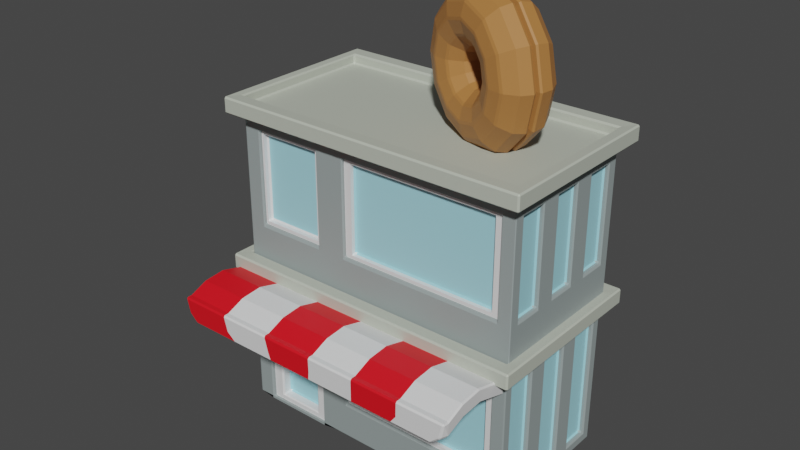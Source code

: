 # Source: Bagel_Tall.blend  (saved by Blender 3.5.10; exported with 4.5.12 LTS)
import bpy
from mathutils import Matrix  # noqa: F401  (used for matrix-valued properties, if any)

bpy.ops.wm.read_factory_settings(use_empty=True)
scene = bpy.context.scene
scene.name = 'Scene'

# ---- collections
col_collection = bpy.data.collections.new('Collection'); scene.collection.children.link(col_collection)

# ---- materials (node trees are filled in below, after node groups)
mat_wood_001 = bpy.data.materials.new('Wood.001')
mat_wood_001.use_transparent_shadow = False
mat_white_001 = bpy.data.materials.new('White.001')
mat_white_001.use_transparent_shadow = False
mat_material_001 = bpy.data.materials.new('Material.001')
mat_material_001.use_transparent_shadow = False
mat_yellow_001 = bpy.data.materials.new('Yellow.001')
mat_yellow_001.use_transparent_shadow = False
mat_green_001 = bpy.data.materials.new('Green.001')
mat_green_001.use_transparent_shadow = False
mat_bodega_shop_002 = bpy.data.materials.new('Bodega Shop.002')
mat_bodega_shop_002.use_transparent_shadow = False
mat_bodega_roof_001 = bpy.data.materials.new('Bodega Roof.001')
mat_bodega_roof_001.use_transparent_shadow = False
mat_glass_001 = bpy.data.materials.new('Glass.001')
mat_glass_001.use_transparent_shadow = False
mat_bodega_shop_003 = bpy.data.materials.new('Bodega Shop.003')
mat_bodega_shop_003.use_transparent_shadow = False

# ---- material node trees
mat_wood_001.use_nodes = True; mat_wood_001.node_tree.nodes.clear()
_N = mat_wood_001.node_tree.nodes; _L = mat_wood_001.node_tree.links
n0 = _N.new('ShaderNodeBsdfPrincipled'); n0.name = 'Principled BSDF'; n0.location = (10, 300)
n0.distribution = 'GGX'
n0.subsurface_method = 'RANDOM_WALK_SKIN'
n0.inputs[0].default_value = (0.4412, 0.19, 0.05245, 1.0)
n0.inputs[3].default_value = 1.45
n0.inputs[27].default_value = (0.0, 0.0, 0.0, 1.0)
n0.inputs[28].default_value = 1.0
n1 = _N.new('ShaderNodeOutputMaterial'); n1.name = 'Material Output'; n1.location = (300, 300)
_L.new(n0.outputs[0], n1.inputs[0])
n1.is_active_output = True
mat_white_001.use_nodes = True; mat_white_001.node_tree.nodes.clear()
_N = mat_white_001.node_tree.nodes; _L = mat_white_001.node_tree.links
n0 = _N.new('ShaderNodeBsdfPrincipled'); n0.name = 'Principled BSDF'; n0.location = (10, 300)
n0.distribution = 'GGX'
n0.subsurface_method = 'RANDOM_WALK_SKIN'
n0.inputs[3].default_value = 1.45
n0.inputs[27].default_value = (0.0, 0.0, 0.0, 1.0)
n0.inputs[28].default_value = 1.0
n1 = _N.new('ShaderNodeOutputMaterial'); n1.name = 'Material Output'; n1.location = (300, 300)
_L.new(n0.outputs[0], n1.inputs[0])
n1.is_active_output = True
mat_material_001.use_nodes = True; mat_material_001.node_tree.nodes.clear()
_N = mat_material_001.node_tree.nodes; _L = mat_material_001.node_tree.links
n0 = _N.new('ShaderNodeBsdfPrincipled'); n0.name = 'Principled BSDF'; n0.location = (10, 300)
n0.distribution = 'GGX'
n0.subsurface_method = 'RANDOM_WALK_SKIN'
n0.inputs[0].default_value = (0.8, 0.00448, 0.0127, 1.0)
n0.inputs[3].default_value = 1.45
n0.inputs[27].default_value = (0.0, 0.0, 0.0, 1.0)
n0.inputs[28].default_value = 1.0
n1 = _N.new('ShaderNodeOutputMaterial'); n1.name = 'Material Output'; n1.location = (300, 300)
_L.new(n0.outputs[0], n1.inputs[0])
n1.is_active_output = True
mat_yellow_001.use_nodes = True; mat_yellow_001.node_tree.nodes.clear()
_N = mat_yellow_001.node_tree.nodes; _L = mat_yellow_001.node_tree.links
n0 = _N.new('ShaderNodeBsdfPrincipled'); n0.name = 'Principled BSDF'; n0.location = (10, 300)
n0.distribution = 'GGX'
n0.subsurface_method = 'RANDOM_WALK_SKIN'
n0.inputs[0].default_value = (0.9169, 0.8566, 0.06321, 1.0)
n0.inputs[3].default_value = 1.45
n0.inputs[27].default_value = (0.0, 0.0, 0.0, 1.0)
n0.inputs[28].default_value = 1.0
n1 = _N.new('ShaderNodeOutputMaterial'); n1.name = 'Material Output'; n1.location = (300, 300)
_L.new(n0.outputs[0], n1.inputs[0])
n1.is_active_output = True
mat_green_001.use_nodes = True; mat_green_001.node_tree.nodes.clear()
_N = mat_green_001.node_tree.nodes; _L = mat_green_001.node_tree.links
n0 = _N.new('ShaderNodeBsdfPrincipled'); n0.name = 'Principled BSDF'; n0.location = (10, 300)
n0.distribution = 'GGX'
n0.subsurface_method = 'RANDOM_WALK_SKIN'
n0.inputs[0].default_value = (0.4252, 0.8, 0.1303, 1.0)
n0.inputs[3].default_value = 1.45
n0.inputs[27].default_value = (0.0, 0.0, 0.0, 1.0)
n0.inputs[28].default_value = 1.0
n1 = _N.new('ShaderNodeOutputMaterial'); n1.name = 'Material Output'; n1.location = (300, 300)
_L.new(n0.outputs[0], n1.inputs[0])
n1.is_active_output = True
mat_bodega_shop_002.use_nodes = True; mat_bodega_shop_002.node_tree.nodes.clear()
_N = mat_bodega_shop_002.node_tree.nodes; _L = mat_bodega_shop_002.node_tree.links
n0 = _N.new('ShaderNodeBsdfPrincipled'); n0.name = 'Principled BSDF'; n0.location = (10, 300)
n0.distribution = 'GGX'
n0.subsurface_method = 'RANDOM_WALK_SKIN'
n0.inputs[0].default_value = (0.7209, 0.3138, 0.1905, 1.0)
n0.inputs[3].default_value = 1.45
n0.inputs[27].default_value = (0.0, 0.0, 0.0, 1.0)
n0.inputs[28].default_value = 1.0
n1 = _N.new('ShaderNodeOutputMaterial'); n1.name = 'Material Output'; n1.location = (300, 300)
_L.new(n0.outputs[0], n1.inputs[0])
n1.is_active_output = True
mat_bodega_roof_001.use_nodes = True; mat_bodega_roof_001.node_tree.nodes.clear()
_N = mat_bodega_roof_001.node_tree.nodes; _L = mat_bodega_roof_001.node_tree.links
n0 = _N.new('ShaderNodeBsdfPrincipled'); n0.name = 'Principled BSDF'; n0.location = (10, 300)
n0.distribution = 'GGX'
n0.subsurface_method = 'RANDOM_WALK_SKIN'
n0.inputs[0].default_value = (0.5021, 0.5372, 0.4572, 1.0)
n0.inputs[3].default_value = 1.45
n0.inputs[27].default_value = (0.0, 0.0, 0.0, 1.0)
n0.inputs[28].default_value = 1.0
n1 = _N.new('ShaderNodeOutputMaterial'); n1.name = 'Material Output'; n1.location = (300, 300)
_L.new(n0.outputs[0], n1.inputs[0])
n1.is_active_output = True
mat_glass_001.use_nodes = True; mat_glass_001.node_tree.nodes.clear()
_N = mat_glass_001.node_tree.nodes; _L = mat_glass_001.node_tree.links
n0 = _N.new('ShaderNodeBsdfPrincipled'); n0.name = 'Principled BSDF'; n0.location = (10, 300)
n0.distribution = 'GGX'
n0.subsurface_method = 'RANDOM_WALK_SKIN'
n0.inputs[0].default_value = (0.3555, 0.7098, 0.8, 1.0)
n0.inputs[3].default_value = 1.45
n0.inputs[27].default_value = (0.0, 0.0, 0.0, 1.0)
n0.inputs[28].default_value = 1.0
n1 = _N.new('ShaderNodeOutputMaterial'); n1.name = 'Material Output'; n1.location = (300, 300)
_L.new(n0.outputs[0], n1.inputs[0])
n1.is_active_output = True
mat_bodega_shop_003.use_nodes = True; mat_bodega_shop_003.node_tree.nodes.clear()
_N = mat_bodega_shop_003.node_tree.nodes; _L = mat_bodega_shop_003.node_tree.links
n0 = _N.new('ShaderNodeBsdfPrincipled'); n0.name = 'Principled BSDF'; n0.location = (10, 300)
n0.distribution = 'GGX'
n0.subsurface_method = 'RANDOM_WALK_SKIN'
n0.inputs[0].default_value = (0.298, 0.3493, 0.3454, 1.0)
n0.inputs[3].default_value = 1.45
n0.inputs[27].default_value = (0.0, 0.0, 0.0, 1.0)
n0.inputs[28].default_value = 1.0
n1 = _N.new('ShaderNodeOutputMaterial'); n1.name = 'Material Output'; n1.location = (300, 300)
_L.new(n0.outputs[0], n1.inputs[0])
n1.is_active_output = True

# ---- world
world_world = bpy.data.worlds.new('World'); scene.world = world_world
world_world.use_nodes = True; world_world.node_tree.nodes.clear()
_N = world_world.node_tree.nodes; _L = world_world.node_tree.links
n0 = _N.new('ShaderNodeOutputWorld'); n0.name = 'World Output'; n0.location = (300, 300)
n1 = _N.new('ShaderNodeBackground'); n1.name = 'Background'; n1.location = (10, 300)
n1.inputs[0].default_value = (0.05088, 0.05088, 0.05088, 1.0)
_L.new(n1.outputs[0], n0.inputs[0])
n0.is_active_output = True
world_world.color = (0.05088, 0.05088, 0.05088)
world_world.use_sun_shadow = False
world_world.sun_shadow_jitter_overblur = 0.0

# ---- meshes
me_cube_002 = bpy.data.meshes.new('Cube.002')
me_cube_002.from_pydata([(1.611, -0.5025, 5.056), (1.421, -0.5758, 5.055), (1.219, -0.5441, 5.056), (1.061, -0.416, 5.058), (0.9876, -0.2257, 5.062), (1.019, -0.02438, 5.067), (1.147, 0.1342, 5.07), (1.338, 0.2074, 5.071), (1.539, 0.1757, 5.071), (1.698, 0.04761, 5.068), (1.771, -0.1426, 5.064), (1.497, -0.4617, 5.523), (1.324, -0.5412, 5.45), (1.147, -0.5182, 5.352), (1.013, -0.3987, 5.256), (0.957, -0.2148, 5.187), (0.9952, -0.01575, 5.165), (1.117, 0.1451, 5.195), (1.289, 0.2247, 5.269), (1.467, 0.2016, 5.367), (1.601, 0.08212, 5.463), (1.657, -0.1018, 5.531), (1.185, -0.3305, 5.867), (1.061, -0.4303, 5.74), (0.9495, -0.435, 5.57), (0.8809, -0.3433, 5.401), (0.8735, -0.1796, 5.28), (0.9293, 0.01197, 5.238), (1.033, 0.1803, 5.287), (1.158, 0.2801, 5.414), (1.269, 0.2848, 5.585), (1.338, 0.193, 5.753), (1.345, 0.02941, 5.875), (0.7594, -0.1441, 5.996), (0.7009, -0.2728, 5.849), (0.6795, -0.3168, 5.651), (0.7009, -0.2645, 5.455), (0.7594, -0.1297, 5.314), (0.8393, 0.05136, 5.265), (0.9192, 0.2302, 5.322), (0.9777, 0.3589, 5.469), (0.9991, 0.403, 5.666), (0.9777, 0.3506, 5.862), (0.9192, 0.2158, 6.004), (0.3335, 0.04758, 5.875), (0.3409, -0.1108, 5.747), (0.4095, -0.1953, 5.575), (0.5209, -0.1835, 5.404), (0.6453, -0.07834, 5.282), (0.7493, 0.09187, 5.24), (0.8051, 0.2816, 5.289), (0.7977, 0.4399, 5.418), (0.7292, 0.5245, 5.59), (0.6177, 0.5126, 5.76), (0.4934, 0.4075, 5.883), (0.02178, 0.1932, 5.537), (0.07739, 0.0123, 5.461), (0.2119, -0.103, 5.36), (0.3891, -0.1219, 5.261), (0.5618, -0.03933, 5.191), (0.6834, 0.1226, 5.168), (0.7216, 0.3206, 5.199), (0.666, 0.5014, 5.275), (0.5315, 0.6168, 5.376), (0.3542, 0.6357, 5.474), (0.1816, 0.5531, 5.545), (-0.09233, 0.2536, 5.072), (-0.01907, 0.06342, 5.068), (0.1395, -0.06469, 5.066), (0.3409, -0.09637, 5.065), (0.5312, -0.02313, 5.067), (0.6593, 0.1354, 5.07), (0.691, 0.3368, 5.074), (0.6177, 0.527, 5.078), (0.4592, 0.6551, 5.081), (0.2578, 0.6868, 5.082), (0.0675, 0.6135, 5.08), (0.02178, 0.2128, 4.605), (0.07739, 0.02891, 4.674), (0.2119, -0.09057, 4.77), (0.3891, -0.1136, 4.868), (0.5618, -0.03407, 4.941), (0.6834, 0.1268, 4.971), (0.7216, 0.3258, 4.949), (0.666, 0.5097, 4.881), (0.5315, 0.6292, 4.785), (0.3542, 0.6523, 4.687), (0.1816, 0.5727, 4.613), (0.3335, 0.08163, 4.262), (0.3409, -0.08198, 4.383), (0.4095, -0.1737, 4.552), (0.5209, -0.1691, 4.722), (0.6453, -0.06922, 4.849), (0.7493, 0.09906, 4.899), (0.8051, 0.2907, 4.857), (0.7977, 0.4543, 4.735), (0.7292, 0.5461, 4.567), (0.6177, 0.5414, 4.396), (0.4934, 0.4415, 4.269), (0.7594, -0.1048, 4.133), (0.7009, -0.2396, 4.274), (0.6795, -0.2919, 4.47), (0.7009, -0.2479, 4.668), (0.7594, -0.1192, 4.815), (0.8393, 0.05967, 4.871), (0.9192, 0.2407, 4.822), (0.9777, 0.3755, 4.681), (0.9991, 0.4279, 4.485), (0.9777, 0.3838, 4.287), (0.9192, 0.2551, 4.14), (1.185, -0.2964, 4.254), (1.061, -0.4016, 4.376), (0.9495, -0.4134, 4.547), (0.8809, -0.3289, 4.719), (0.8735, -0.1705, 4.847), (0.9293, 0.01917, 4.897), (1.033, 0.1894, 4.855), (1.158, 0.2945, 4.732), (1.269, 0.3064, 4.562), (1.338, 0.2218, 4.389), (1.345, 0.06345, 4.261), (1.497, -0.442, 4.592), (1.324, -0.5246, 4.662), (1.147, -0.5057, 4.761), (1.013, -0.3904, 4.862), (0.957, -0.2095, 4.938), (0.9952, -0.0116, 4.968), (1.117, 0.1504, 4.945), (1.289, 0.233, 4.875), (1.467, 0.2141, 4.776), (1.601, 0.09874, 4.675), (1.657, -0.08213, 4.599), (1.718, -0.3706, 5.059), (1.744, -0.3117, 5.06), (1.637, -0.2988, 5.061), (1.625, -0.2688, 5.55), (1.598, -0.3278, 5.548), (1.53, -0.2606, 5.498), (1.298, -0.1311, 5.91), (1.272, -0.1903, 5.908), (1.238, -0.1376, 5.82), (0.8525, 0.06453, 6.045), (0.8262, 0.005339, 6.043), (0.8393, 0.03711, 5.941), (0.4067, 0.2656, 5.918), (0.3803, 0.2065, 5.917), (0.4407, 0.2168, 5.827), (0.08033, 0.4182, 5.564), (0.0538, 0.3593, 5.563), (0.1488, 0.3532, 5.511), (-0.03913, 0.4816, 5.077), (-0.06572, 0.4228, 5.076), (0.04199, 0.4099, 5.076), (0.08033, 0.4388, 4.588), (0.0538, 0.3799, 4.587), (0.1488, 0.3716, 4.639), (0.4067, 0.3013, 4.228), (0.3803, 0.2422, 4.227), (0.4407, 0.2487, 4.316), (0.8525, 0.1057, 4.093), (0.8262, 0.04651, 4.092), (0.8393, 0.07392, 4.196), (1.298, -0.09548, 4.22), (1.272, -0.1546, 4.218), (1.238, -0.1058, 4.309), (1.625, -0.2483, 4.574), (1.598, -0.3072, 4.573), (1.53, -0.2422, 4.626), (-2.053, -1.006, -4.47e-08), (-2.053, -1.006, 2.0), (-2.053, 0.9944, -6.892e-08), (-2.053, 0.9944, 2.0), (1.947, -1.006, -4.47e-08), (1.947, -1.006, 2.0), (1.947, 0.9944, -6.892e-08), (1.947, 0.9944, 2.0), (-0.6502, 0.9944, -6.892e-08), (-0.6502, 0.9944, 2.0), (-0.6502, -1.006, -4.47e-08), (-0.6502, -1.006, 2.0), (1.765, -1.006, 0.5134), (1.765, -1.006, 1.799), (-0.4682, -1.006, 1.799), (-0.4682, -1.006, 0.5134), (1.765, -0.8449, 1.799), (1.765, -0.8449, 0.5134), (-0.4682, -0.8449, 0.5134), (-0.4682, -0.8449, 1.799), (1.765, -0.9633, 1.799), (1.765, -0.9633, 0.5134), (-0.4682, -0.9633, 0.5134), (-0.4682, -0.9633, 1.799), (1.667, -0.9633, 0.5622), (1.667, -0.9633, 1.75), (-0.3705, -0.9633, 1.75), (-0.3705, -0.9633, 0.5622), (1.667, -0.9633, 1.75), (1.667, -0.9633, 0.5622), (-0.3705, -0.9633, 0.5622), (-0.3705, -0.9633, 1.75), (1.667, -0.891, 1.75), (1.667, -0.891, 0.5622), (-0.3705, -0.891, 0.5622), (-0.3705, -0.891, 1.75), (-0.8838, -1.006, 0.008359), (-0.8838, -1.006, 1.613), (-1.819, -1.006, 1.613), (-1.819, -1.006, 0.008359), (-0.8838, -0.8659, 1.613), (-0.8838, -0.8659, 0.008359), (-1.819, -0.8659, 0.008359), (-1.819, -0.8659, 1.613), (-0.8838, -0.7262, 1.613), (-0.8838, -0.7262, 0.008359), (-1.819, -0.7262, 0.008359), (-1.819, -0.7262, 1.613), (-0.8838, -0.9562, 1.613), (-0.8838, -0.9562, 0.008359), (-1.819, -0.9562, 0.008359), (-1.819, -0.9562, 1.613), (-0.8838, -0.9562, 0.8107), (-1.819, -0.9562, 0.8107), (-1.039, -0.9562, 0.8884), (-1.039, -0.9562, 1.535), (-1.664, -0.9562, 1.535), (-1.664, -0.9562, 0.8884), (-1.039, -0.9562, 0.08609), (-1.039, -0.9562, 0.733), (-1.664, -0.9562, 0.733), (-1.664, -0.9562, 0.08609), (-1.039, -0.814, 0.733), (-1.039, -0.814, 0.08609), (-1.664, -0.814, 0.08609), (-1.039, -0.814, 1.535), (-1.664, -0.814, 1.535), (-1.664, -0.814, 0.8884), (-1.039, -0.814, 0.8884), (-1.664, -0.814, 0.733), (-2.053, -1.006, 2.199), (-2.053, 0.9944, 2.199), (-0.6502, 0.9944, 2.199), (1.947, 0.9944, 2.199), (1.947, -1.006, 2.199), (-0.6502, -1.006, 2.199), (-2.179, -1.214, 1.993), (-2.179, 1.203, 1.993), (-0.6781, 1.203, 1.993), (2.101, 1.203, 1.993), (2.101, -1.214, 1.993), (-0.6781, -1.214, 1.993), (2.101, 1.203, 2.206), (-2.179, -1.214, 2.206), (-2.179, 1.203, 2.206), (-0.6781, 1.203, 2.206), (2.101, -1.214, 2.206), (-0.6781, -1.214, 2.206), (-2.053, -1.006, 2.07), (-2.053, 0.9944, 2.07), (-0.6502, 0.9944, 2.07), (1.947, 0.9944, 2.07), (1.947, -1.006, 2.07), (-0.6502, -1.006, 2.07), (1.947, -1.049, 2.001), (-0.7077, -1.049, 2.001), (1.94, -1.027, 1.787), (-0.7004, -1.027, 1.787), (1.207, -1.798, 1.899), (0.6484, -1.798, 1.899), (0.09011, -1.798, 1.899), (-0.0008826, -1.798, 2.1), (0.6484, -1.798, 2.1), (1.298, -1.798, 2.1), (1.947, -1.798, 2.1), (1.94, -1.774, 1.899), (-0.7004, -1.774, 1.899), (-0.7077, -1.798, 2.1), (1.207, -1.508, 1.923), (0.6484, -1.508, 1.923), (0.09011, -1.508, 1.923), (-0.0008826, -1.508, 2.125), (0.6484, -1.508, 2.125), (1.298, -1.508, 2.125), (1.947, -1.508, 2.125), (1.94, -1.467, 1.923), (-0.7004, -1.467, 1.923), (-0.7077, -1.508, 2.125), (-0.2491, -0.03424, 3.912), (0.4179, 0.004956, 3.796), (-0.071, -0.02453, 3.691), (1.947, -2.119, 2.0), (-0.7077, -2.119, 2.0), (1.894, -2.119, 1.799), (-0.6548, -2.119, 1.799), (1.298, -1.039, 2.001), (0.6484, -1.049, 2.001), (-0.0008826, -1.039, 2.001), (1.207, -1.09, 1.806), (0.6484, -1.1, 1.806), (0.09011, -1.09, 1.806), (1.298, -2.119, 2.0), (0.6484, -2.119, 2.0), (-0.0008826, -2.119, 2.0), (1.294, -2.119, 1.799), (0.6484, -2.119, 1.799), (0.002636, -2.119, 1.799), (-0.7004, -2.032, 1.799), (-0.7077, -2.039, 2.0), (1.94, -2.032, 1.799), (1.947, -2.039, 2.0), (1.298, -2.039, 2.0), (0.6484, -2.039, 2.0), (-0.0008826, -2.039, 2.0), (0.09011, -2.039, 1.799), (0.6484, -2.039, 1.799), (1.207, -2.039, 1.799), (-0.009356, -2.119, 1.684), (-0.6125, -2.119, 1.684), (-0.6125, -2.039, 1.684), (1.765, -2.039, 1.684), (1.765, -2.119, 1.684), (1.207, -2.119, 1.684), (0.6484, -2.119, 1.684), (-0.009356, -2.039, 1.684), (0.6484, -2.039, 1.684), (1.207, -2.039, 1.684), (-2.053, 0.3277, -6.054e-08), (-2.053, -0.339, -5.309e-08), (-2.053, -0.339, 2.0), (-2.053, 0.3277, 2.0), (1.947, -0.339, -5.309e-08), (1.947, 0.3277, -6.054e-08), (1.947, 0.3277, 2.0), (1.947, -0.339, 2.0), (-0.6502, 0.3277, -6.054e-08), (-0.6502, -0.339, -5.309e-08), (-2.053, -0.339, 2.199), (-2.053, 0.3277, 2.199), (1.947, 0.3277, 2.199), (1.947, -0.339, 2.199), (-2.179, -0.4083, 1.993), (-2.179, 0.3971, 1.993), (2.101, 0.3971, 1.993), (2.101, -0.4083, 1.993), (-2.179, -0.4083, 2.206), (-2.179, 0.3971, 2.206), (2.101, 0.3971, 2.206), (2.101, -0.4083, 2.206), (-2.053, -0.339, 2.07), (-2.053, 0.3277, 2.07), (1.947, 0.3277, 2.07), (1.947, -0.339, 2.07), (-0.6502, 0.3277, 2.07), (-0.6502, -0.339, 2.07), (-2.053, 0.4704, 0.6575), (-2.053, 0.4704, 1.785), (-2.053, 0.8517, 1.785), (-2.053, 0.8517, 0.6575), (-2.053, -0.8629, 0.6575), (-2.053, -0.8629, 1.785), (-2.053, -0.4817, 1.785), (-2.053, -0.4817, 0.6575), (-2.053, -0.1963, 0.6575), (-2.053, -0.1963, 1.785), (-2.053, 0.185, 1.785), (-2.053, 0.185, 0.6575), (-1.968, 0.4704, 1.785), (-1.968, 0.4704, 0.6575), (-1.968, 0.8517, 0.6575), (-1.968, 0.8517, 1.785), (-1.968, -0.8629, 0.6575), (-1.968, -0.8629, 1.785), (-1.968, -0.4817, 0.6575), (-1.968, -0.4817, 1.785), (-1.968, -0.1963, 1.785), (-1.968, -0.1963, 0.6575), (-1.968, 0.185, 0.6575), (-1.968, 0.185, 1.785), (1.947, -0.4818, 0.1428), (1.947, -0.4818, 1.857), (1.947, -0.8628, 1.857), (1.947, -0.8628, 0.1428), (1.947, 0.8515, 0.1428), (1.947, 0.8515, 1.857), (1.947, 0.4705, 1.857), (1.947, 0.4705, 0.1428), (1.947, 0.1849, 0.1428), (1.947, 0.1849, 1.857), (1.947, -0.1961, 1.857), (1.947, -0.1961, 0.1428), (-0.4898, 0.9944, 0.1782), (-0.4898, 0.9944, 1.822), (1.787, 0.9944, 1.822), (1.787, 0.9944, 0.1782), (-0.4898, 0.906, 1.822), (-0.4898, 0.906, 0.1782), (1.787, 0.906, 0.1782), (1.787, 0.906, 1.822), (1.875, -0.4818, 1.857), (1.875, -0.4818, 0.1428), (1.875, -0.8628, 0.1428), (1.875, -0.8628, 1.857), (1.875, 0.8515, 1.857), (1.875, 0.8515, 0.1428), (1.875, 0.4705, 0.1428), (1.875, 0.4705, 1.857), (1.875, 0.1849, 1.857), (1.875, 0.1849, 0.1428), (1.875, -0.1961, 0.1428), (1.875, -0.1961, 1.857), (-1.039, 0.8424, 0.733), (-1.664, 0.8424, 0.8884), (-1.039, 0.8424, 0.8884), (-1.039, 0.8424, 1.535), (-1.664, 0.8424, 1.535), (-1.039, 0.8424, 0.08609), (-1.664, 0.8424, 0.08609), (-1.664, 0.8424, 0.733), (-1.039, 0.9846, 0.08609), (-1.039, 0.9846, 0.733), (-1.664, 0.9846, 0.733), (-1.664, 0.9846, 0.08609), (-1.039, 0.9846, 0.8884), (-1.039, 0.9846, 1.535), (-1.664, 0.9846, 1.535), (-1.664, 0.9846, 0.8884), (-0.8838, 0.9846, 0.8107), (-1.819, 0.9846, 0.8107), (-0.8838, 0.9846, 1.613), (-0.8838, 0.9846, 0.008359), (-1.819, 0.9846, 0.008359), (-1.819, 0.9846, 1.613), (-1.816, 0.9944, 0.04255), (-1.816, 0.9944, 1.617), (-0.8867, 0.9944, 1.617), (-0.8867, 0.9944, 0.04255), (-1.816, 0.8146, 1.617), (-1.816, 0.8146, 0.04255), (-0.8867, 0.8146, 0.04255), (-0.8867, 0.8146, 1.617), (-1.403, -1.049, 2.001), (-1.396, -1.027, 1.787), (-1.396, -1.467, 1.923), (-1.396, -1.774, 1.899), (-1.403, -1.798, 2.1), (-1.403, -1.508, 2.125), (-1.403, -2.039, 2.0), (-1.403, -2.119, 2.0), (-1.35, -2.119, 1.799), (-1.396, -2.032, 1.799), (-1.209, -2.039, 1.684), (-1.209, -2.119, 1.684), (-2.093, -1.049, 2.001), (-2.085, -1.027, 1.787), (-2.085, -1.467, 1.923), (-2.085, -1.774, 1.899), (-2.093, -1.798, 2.1), (-2.093, -1.508, 2.125), (-2.093, -2.039, 2.0), (-2.093, -2.119, 2.0), (-2.04, -2.119, 1.799), (-2.085, -2.032, 1.799), (-1.911, -2.039, 1.684), (-1.911, -2.119, 1.684), (-2.028, -1.006, 2.149), (-2.028, -1.006, 4.149), (-2.028, 0.9944, 2.149), (-2.028, 0.9944, 4.149), (1.972, -1.006, 2.149), (1.972, -1.006, 4.149), (1.972, 0.9944, 2.149), (1.972, 0.9944, 4.149), (-0.6252, 0.9944, 2.149), (-0.6252, 0.9944, 4.149), (-0.6252, -1.006, 2.149), (-0.6252, -1.006, 4.149), (1.79, -1.006, 2.663), (1.79, -1.006, 3.948), (-0.4432, -1.006, 3.948), (-0.4432, -1.006, 2.663), (1.79, -0.8449, 3.948), (1.79, -0.8449, 2.663), (-0.4432, -0.8449, 2.663), (-0.4432, -0.8449, 3.948), (1.79, -0.9633, 3.948), (1.79, -0.9633, 2.663), (-0.4432, -0.9633, 2.663), (-0.4432, -0.9633, 3.948), (1.692, -0.9633, 2.712), (1.692, -0.9633, 3.899), (-0.3455, -0.9633, 3.899), (-0.3455, -0.9633, 2.712), (1.692, -0.9633, 3.899), (1.692, -0.9633, 2.712), (-0.3455, -0.9633, 2.712), (-0.3455, -0.9633, 3.899), (1.692, -0.891, 3.899), (1.692, -0.891, 2.712), (-0.3455, -0.891, 2.712), (-0.3455, -0.891, 3.899), (-0.8588, -1.006, 2.661), (-0.8588, -1.006, 3.936), (-1.794, -1.006, 3.936), (-1.794, -1.006, 2.661), (-0.8588, -0.8659, 3.936), (-0.8588, -0.8659, 2.661), (-1.794, -0.8659, 2.661), (-1.794, -0.8659, 3.936), (-0.8588, -0.7262, 3.936), (-0.8588, -0.7262, 2.661), (-1.794, -0.7262, 2.661), (-1.794, -0.7262, 3.936), (-2.028, -1.006, 4.349), (-2.028, 0.9944, 4.349), (-0.6252, 0.9944, 4.349), (1.972, 0.9944, 4.349), (1.972, -1.006, 4.349), (-0.6252, -1.006, 4.349), (-2.154, -1.214, 4.143), (-2.154, 1.203, 4.143), (-0.6531, 1.203, 4.143), (2.126, 1.203, 4.143), (2.126, -1.214, 4.143), (-0.6531, -1.214, 4.143), (2.126, 1.203, 4.356), (-2.154, -1.214, 4.356), (-2.154, 1.203, 4.356), (-0.6531, 1.203, 4.356), (2.126, -1.214, 4.356), (-0.6531, -1.214, 4.356), (-2.028, -1.006, 4.219), (-2.028, 0.9944, 4.219), (-0.6252, 0.9944, 4.219), (1.972, 0.9944, 4.219), (1.972, -1.006, 4.219), (-0.6252, -1.006, 4.219), (-0.2241, -0.03424, 6.062), (0.4429, 0.004956, 5.945), (-0.04603, -0.02453, 5.841), (-2.028, 0.3277, 2.149), (-2.028, -0.339, 2.149), (-2.028, -0.339, 4.149), (-2.028, 0.3277, 4.149), (1.972, -0.339, 2.149), (1.972, 0.3277, 2.149), (1.972, 0.3277, 4.149), (1.972, -0.339, 4.149), (-0.6252, 0.3277, 2.149), (-0.6252, -0.339, 2.149), (-2.028, -0.339, 4.349), (-2.028, 0.3277, 4.349), (1.972, 0.3277, 4.349), (1.972, -0.339, 4.349), (-2.154, -0.4083, 4.143), (-2.154, 0.3971, 4.143), (2.126, 0.3971, 4.143), (2.126, -0.4083, 4.143), (-2.154, -0.4083, 4.356), (-2.154, 0.3971, 4.356), (2.126, 0.3971, 4.356), (2.126, -0.4083, 4.356), (-2.028, -0.339, 4.219), (-2.028, 0.3277, 4.219), (1.972, 0.3277, 4.219), (1.972, -0.339, 4.219), (-0.6252, 0.3277, 4.219), (-0.6252, -0.339, 4.219), (-2.028, 0.4704, 2.807), (-2.028, 0.4704, 3.935), (-2.028, 0.8517, 3.935), (-2.028, 0.8517, 2.807), (-2.028, -0.8629, 2.807), (-2.028, -0.8629, 3.935), (-2.028, -0.4817, 3.935), (-2.028, -0.4817, 2.807), (-2.028, -0.1963, 2.807), (-2.028, -0.1963, 3.935), (-2.028, 0.185, 3.935), (-2.028, 0.185, 2.807), (-1.944, 0.4704, 3.935), (-1.944, 0.4704, 2.807), (-1.944, 0.8517, 2.807), (-1.944, 0.8517, 3.935), (-1.944, -0.8629, 2.807), (-1.944, -0.8629, 3.935), (-1.944, -0.4817, 2.807), (-1.944, -0.4817, 3.935), (-1.944, -0.1963, 3.935), (-1.944, -0.1963, 2.807), (-1.944, 0.185, 2.807), (-1.944, 0.185, 3.935), (1.972, -0.4818, 2.652), (1.972, -0.4818, 3.937), (1.972, -0.8628, 3.937), (1.972, -0.8628, 2.652), (1.972, 0.8515, 2.652), (1.972, 0.8515, 3.937), (1.972, 0.4705, 3.937), (1.972, 0.4705, 2.652), (1.972, 0.1849, 2.652), (1.972, 0.1849, 3.937), (1.972, -0.1961, 3.937), (1.972, -0.1961, 2.652), (-0.4649, 0.9944, 2.328), (-0.4649, 0.9944, 3.971), (1.812, 0.9944, 3.971), (1.812, 0.9944, 2.328), (-0.4649, 0.906, 3.971), (-0.4649, 0.906, 2.328), (1.812, 0.906, 2.328), (1.812, 0.906, 3.971), (1.9, -0.4818, 3.937), (1.9, -0.4818, 2.652), (1.9, -0.8628, 2.652), (1.9, -0.8628, 3.937), (1.9, 0.8515, 3.937), (1.9, 0.8515, 2.652), (1.9, 0.4705, 2.652), (1.9, 0.4705, 3.937), (1.9, 0.1849, 3.937), (1.9, 0.1849, 2.652), (1.9, -0.1961, 2.652), (1.9, -0.1961, 3.937), (-1.764, -0.891, 3.899), (-1.764, -0.891, 2.712), (-0.9019, -0.891, 2.712), (-0.9019, -0.891, 3.899), (-1.764, -0.9633, 3.899), (-1.764, -0.9633, 2.712), (-0.9019, -0.9633, 2.712), (-0.9019, -0.9633, 3.899), (-1.764, -0.9633, 2.712), (-1.764, -0.9633, 3.899), (-0.9019, -0.9633, 3.899), (-0.9019, -0.9633, 2.712), (-1.805, -0.9633, 3.948), (-1.805, -0.9633, 2.663), (-0.8605, -0.9633, 2.663), (-0.8605, -0.9633, 3.948), (-1.791, 0.9944, 2.385), (-1.791, 0.9944, 3.959), (-0.8617, 0.9944, 3.959), (-0.8617, 0.9944, 2.385), (-1.791, 0.8146, 3.959), (-1.791, 0.8146, 2.385), (-0.8617, 0.8146, 2.385), (-0.8617, 0.8146, 3.959), (-0.9019, 0.8915, 3.905), (-0.9019, 0.8915, 2.418), (-1.764, 0.8915, 2.418), (-1.764, 0.8915, 3.905), (-0.9019, 0.9638, 3.905), (-0.9019, 0.9638, 2.418), (-1.764, 0.9638, 2.418), (-1.764, 0.9638, 3.905), (-0.9019, 0.9638, 2.418), (-0.9019, 0.9638, 3.905), (-1.764, 0.9638, 3.905), (-1.764, 0.9638, 2.418), (-0.8605, 0.9638, 3.966), (-0.8605, 0.9638, 2.357), (-1.805, 0.9638, 2.357), (-1.805, 0.9638, 3.966)], [], [(131, 10, 133, 165), (0, 11, 12, 1), (1, 12, 13, 2), (2, 13, 14, 3), (3, 14, 15, 4), (4, 15, 16, 5), (5, 16, 17, 6), (6, 17, 18, 7), (7, 18, 19, 8), (8, 19, 20, 9), (9, 20, 21, 10), (132, 136, 11, 0), (21, 32, 138, 135), (11, 22, 23, 12), (12, 23, 24, 13), (13, 24, 25, 14), (14, 25, 26, 15), (15, 26, 27, 16), (16, 27, 28, 17), (17, 28, 29, 18), (18, 29, 30, 19), (19, 30, 31, 20), (20, 31, 32, 21), (139, 142, 33, 22), (32, 43, 141, 138), (22, 33, 34, 23), (23, 34, 35, 24), (24, 35, 36, 25), (25, 36, 37, 26), (26, 37, 38, 27), (27, 38, 39, 28), (28, 39, 40, 29), (29, 40, 41, 30), (30, 41, 42, 31), (31, 42, 43, 32), (142, 145, 44, 33), (43, 54, 144, 141), (33, 44, 45, 34), (34, 45, 46, 35), (35, 46, 47, 36), (36, 47, 48, 37), (37, 48, 49, 38), (38, 49, 50, 39), (39, 50, 51, 40), (40, 51, 52, 41), (41, 52, 53, 42), (42, 53, 54, 43), (145, 148, 55, 44), (54, 65, 147, 144), (44, 55, 56, 45), (45, 56, 57, 46), (46, 57, 58, 47), (47, 58, 59, 48), (48, 59, 60, 49), (49, 60, 61, 50), (50, 61, 62, 51), (51, 62, 63, 52), (52, 63, 64, 53), (53, 64, 65, 54), (148, 151, 66, 55), (65, 76, 150, 147), (55, 66, 67, 56), (56, 67, 68, 57), (57, 68, 69, 58), (58, 69, 70, 59), (59, 70, 71, 60), (60, 71, 72, 61), (61, 72, 73, 62), (62, 73, 74, 63), (63, 74, 75, 64), (64, 75, 76, 65), (151, 154, 77, 66), (76, 87, 153, 150), (66, 77, 78, 67), (67, 78, 79, 68), (68, 79, 80, 69), (69, 80, 81, 70), (70, 81, 82, 71), (71, 82, 83, 72), (72, 83, 84, 73), (73, 84, 85, 74), (74, 85, 86, 75), (75, 86, 87, 76), (154, 157, 88, 77), (87, 98, 156, 153), (77, 88, 89, 78), (78, 89, 90, 79), (79, 90, 91, 80), (80, 91, 92, 81), (81, 92, 93, 82), (82, 93, 94, 83), (83, 94, 95, 84), (84, 95, 96, 85), (85, 96, 97, 86), (86, 97, 98, 87), (157, 160, 99, 88), (98, 109, 159, 156), (88, 99, 100, 89), (89, 100, 101, 90), (90, 101, 102, 91), (91, 102, 103, 92), (92, 103, 104, 93), (93, 104, 105, 94), (94, 105, 106, 95), (95, 106, 107, 96), (96, 107, 108, 97), (97, 108, 109, 98), (160, 163, 110, 99), (109, 120, 162, 159), (99, 110, 111, 100), (100, 111, 112, 101), (101, 112, 113, 102), (102, 113, 114, 103), (103, 114, 115, 104), (104, 115, 116, 105), (105, 116, 117, 106), (106, 117, 118, 107), (107, 118, 119, 108), (108, 119, 120, 109), (163, 166, 121, 110), (120, 131, 165, 162), (110, 121, 122, 111), (111, 122, 123, 112), (112, 123, 124, 113), (113, 124, 125, 114), (114, 125, 126, 115), (115, 126, 127, 116), (116, 127, 128, 117), (117, 128, 129, 118), (118, 129, 130, 119), (119, 130, 131, 120), (10, 21, 135, 133), (121, 0, 1, 122), (122, 1, 2, 123), (123, 2, 3, 124), (124, 3, 4, 125), (125, 4, 5, 126), (126, 5, 6, 127), (127, 6, 7, 128), (128, 7, 8, 129), (129, 8, 9, 130), (130, 9, 10, 131), (136, 139, 22, 11), (133, 135, 137, 134), (134, 137, 136, 132), (135, 138, 140, 137), (137, 140, 139, 136), (138, 141, 143, 140), (140, 143, 142, 139), (141, 144, 146, 143), (143, 146, 145, 142), (144, 147, 149, 146), (146, 149, 148, 145), (147, 150, 152, 149), (149, 152, 151, 148), (150, 153, 155, 152), (152, 155, 154, 151), (153, 156, 158, 155), (155, 158, 157, 154), (156, 159, 161, 158), (158, 161, 160, 157), (159, 162, 164, 161), (161, 164, 163, 160), (162, 165, 167, 164), (164, 167, 166, 163), (132, 166, 167, 134), (134, 167, 165, 133), (166, 132, 0, 121), (359, 360, 371, 372), (390, 391, 396, 393), (379, 380, 399, 400), (205, 206, 211, 208), (334, 329, 172, 178), (243, 238, 251, 255), (179, 173, 248, 249), (326, 334, 178, 168), (183, 180, 185, 186), (432, 433, 438, 435), (172, 173, 181, 180), (173, 179, 182, 181), (179, 178, 183, 182), (178, 172, 180, 183), (185, 184, 187, 186), (181, 182, 187, 184), (180, 181, 184, 185), (182, 183, 186, 187), (192, 193, 196, 197), (189, 188, 193, 192), (188, 191, 194, 193), (191, 190, 195, 194), (190, 189, 192, 195), (196, 199, 203, 200), (194, 195, 198, 199), (195, 192, 197, 198), (193, 194, 199, 196), (201, 200, 203, 202), (197, 196, 200, 201), (199, 198, 202, 203), (198, 197, 201, 202), (178, 179, 205, 204), (179, 169, 206, 205), (169, 168, 207, 206), (168, 178, 204, 207), (211, 210, 214, 215), (204, 205, 208, 209), (206, 207, 210, 211), (207, 204, 209, 210), (213, 212, 215, 214), (210, 209, 213, 214), (208, 211, 215, 212), (209, 208, 212, 213), (226, 227, 230, 231), (223, 224, 234, 233), (220, 216, 223, 222), (216, 219, 224, 223), (219, 221, 225, 224), (221, 220, 222, 225), (217, 220, 227, 226), (220, 221, 228, 227), (221, 218, 229, 228), (218, 217, 226, 229), (236, 233, 234, 235), (231, 230, 237, 232), (225, 222, 236, 235), (228, 229, 232, 237), (224, 225, 235, 234), (229, 226, 231, 232), (227, 228, 237, 230), (222, 223, 233, 236), (238, 243, 261, 256), (243, 242, 260, 261), (331, 175, 247, 341), (169, 179, 249, 244), (338, 242, 254, 346), (242, 243, 255, 254), (249, 248, 254, 255), (341, 247, 250, 345), (246, 245, 252, 253), (339, 244, 251, 343), (244, 249, 255, 251), (247, 246, 253, 250), (175, 177, 246, 247), (336, 239, 252, 344), (327, 169, 244, 339), (239, 240, 253, 252), (177, 171, 245, 246), (240, 241, 250, 253), (352, 347, 256, 261), (350, 352, 261, 260), (241, 240, 258, 259), (240, 239, 257, 258), (337, 241, 259, 349), (335, 238, 256, 347), (295, 298, 265, 263), (277, 276, 266, 267), (278, 277, 267, 268), (280, 279, 269, 270), (281, 280, 270, 271), (282, 281, 271, 272), (279, 285, 275, 269), (283, 282, 272, 273), (276, 283, 273, 266), (285, 263, 439, 444), (284, 278, 268, 274), (297, 296, 276, 277), (298, 297, 277, 278), (265, 298, 278, 284), (294, 295, 279, 280), (293, 294, 280, 281), (262, 293, 281, 282), (295, 263, 285, 279), (264, 262, 282, 283), (296, 264, 283, 276), (306, 275, 443, 445), (301, 290, 292, 304), (274, 305, 448, 442), (307, 291, 319, 318), (307, 308, 289, 291), (311, 306, 290, 301), (308, 309, 299, 289), (309, 310, 300, 299), (310, 311, 301, 300), (314, 307, 318, 324), (312, 313, 323, 322), (303, 304, 315, 321), (289, 299, 302, 291), (299, 300, 303, 302), (300, 301, 304, 303), (262, 264, 296, 293), (293, 296, 297, 294), (294, 297, 298, 295), (267, 266, 314, 313), (268, 267, 313, 312), (274, 268, 312, 305), (270, 269, 311, 310), (271, 270, 310, 309), (272, 271, 309, 308), (269, 275, 306, 311), (273, 272, 308, 307), (266, 273, 307, 314), (305, 317, 449, 448), (324, 318, 319, 320), (317, 322, 315, 316), (322, 323, 321, 315), (323, 324, 320, 321), (305, 312, 322, 317), (291, 302, 320, 319), (263, 265, 440, 439), (304, 292, 316, 315), (302, 303, 321, 320), (313, 314, 324, 323), (239, 336, 348, 257), (336, 335, 347, 348), (242, 338, 350, 260), (338, 337, 349, 350), (259, 258, 351, 349), (349, 351, 352, 350), (258, 257, 348, 351), (351, 348, 347, 352), (171, 328, 340, 245), (328, 327, 339, 340), (238, 335, 343, 251), (335, 336, 344, 343), (245, 340, 344, 252), (340, 339, 343, 344), (248, 342, 346, 254), (342, 341, 345, 346), (241, 337, 345, 250), (337, 338, 346, 345), (173, 332, 342, 248), (332, 331, 341, 342), (170, 176, 333, 325), (325, 333, 334, 326), (176, 174, 330, 333), (333, 330, 329, 334), (385, 386, 405, 406), (384, 381, 402, 403), (353, 354, 365, 366), (364, 361, 374, 375), (325, 328, 354, 353), (328, 171, 355, 354), (171, 170, 356, 355), (170, 325, 353, 356), (168, 169, 358, 357), (169, 327, 359, 358), (327, 326, 360, 359), (326, 168, 357, 360), (326, 327, 362, 361), (327, 328, 363, 362), (328, 325, 364, 363), (325, 326, 361, 364), (366, 365, 368, 367), (369, 370, 372, 371), (374, 373, 376, 375), (362, 363, 376, 373), (356, 353, 366, 367), (357, 358, 370, 369), (363, 364, 375, 376), (354, 355, 368, 365), (360, 357, 369, 371), (361, 362, 373, 374), (355, 356, 367, 368), (358, 359, 372, 370), (329, 332, 378, 377), (332, 173, 379, 378), (173, 172, 380, 379), (172, 329, 377, 380), (174, 175, 382, 381), (175, 331, 383, 382), (331, 330, 384, 383), (330, 174, 381, 384), (330, 331, 386, 385), (331, 332, 387, 386), (332, 329, 388, 387), (329, 330, 385, 388), (176, 177, 390, 389), (177, 175, 391, 390), (175, 174, 392, 391), (174, 176, 389, 392), (394, 393, 396, 395), (389, 390, 393, 394), (391, 392, 395, 396), (392, 389, 394, 395), (398, 397, 400, 399), (402, 401, 404, 403), (406, 405, 408, 407), (382, 383, 404, 401), (388, 385, 406, 407), (377, 378, 397, 398), (383, 384, 403, 404), (386, 387, 408, 405), (380, 377, 398, 399), (381, 382, 401, 402), (387, 388, 407, 408), (378, 379, 400, 397), (424, 423, 413, 410), (419, 418, 409, 416), (417, 420, 415, 414), (422, 421, 411, 412), (418, 417, 414, 409), (421, 424, 410, 411), (415, 416, 409, 414), (410, 413, 412, 411), (428, 429, 420, 417), (425, 428, 417, 418), (426, 425, 418, 419), (429, 426, 419, 420), (425, 426, 424, 421), (427, 425, 421, 422), (430, 427, 422, 423), (426, 430, 423, 424), (423, 422, 412, 413), (420, 419, 416, 415), (170, 171, 432, 431), (171, 177, 433, 432), (177, 176, 434, 433), (176, 170, 431, 434), (436, 435, 438, 437), (431, 432, 435, 436), (433, 434, 437, 438), (434, 431, 436, 437), (444, 439, 451, 456), (443, 444, 456, 455), (450, 447, 459, 462), (441, 442, 454, 453), (446, 445, 457, 458), (317, 316, 450, 449), (284, 274, 442, 441), (265, 284, 441, 440), (290, 306, 445, 446), (275, 285, 444, 443), (316, 292, 447, 450), (292, 290, 446, 447), (456, 453, 454, 455), (451, 452, 453, 456), (457, 460, 459, 458), (455, 454, 460, 457), (459, 460, 461, 462), (440, 441, 453, 452), (449, 450, 462, 461), (445, 443, 455, 457), (442, 448, 460, 454), (439, 440, 452, 451), (447, 446, 458, 459), (448, 449, 461, 460), (572, 573, 584, 585), (603, 604, 609, 606), (592, 593, 612, 613), (500, 501, 506, 503), (547, 542, 467, 473), (516, 511, 524, 528), (474, 468, 521, 522), (539, 547, 473, 463), (478, 475, 480, 481), (639, 640, 645, 642), (467, 468, 476, 475), (468, 474, 477, 476), (474, 473, 478, 477), (473, 467, 475, 478), (480, 479, 482, 481), (476, 477, 482, 479), (475, 476, 479, 480), (477, 478, 481, 482), (487, 488, 491, 492), (484, 483, 488, 487), (483, 486, 489, 488), (486, 485, 490, 489), (485, 484, 487, 490), (491, 494, 498, 495), (489, 490, 493, 494), (490, 487, 492, 493), (488, 489, 494, 491), (496, 495, 498, 497), (492, 491, 495, 496), (494, 493, 497, 498), (493, 492, 496, 497), (473, 474, 500, 499), (474, 464, 501, 500), (464, 463, 502, 501), (463, 473, 499, 502), (506, 505, 509, 510), (499, 500, 503, 504), (501, 502, 505, 506), (502, 499, 504, 505), (508, 507, 510, 509), (505, 504, 508, 509), (503, 506, 510, 507), (504, 503, 507, 508), (511, 516, 534, 529), (516, 515, 533, 534), (544, 470, 520, 554), (464, 474, 522, 517), (551, 515, 527, 559), (515, 516, 528, 527), (522, 521, 527, 528), (554, 520, 523, 558), (519, 518, 525, 526), (552, 517, 524, 556), (517, 522, 528, 524), (520, 519, 526, 523), (470, 472, 519, 520), (549, 512, 525, 557), (540, 464, 517, 552), (512, 513, 526, 525), (472, 466, 518, 519), (513, 514, 523, 526), (565, 560, 529, 534), (563, 565, 534, 533), (514, 513, 531, 532), (513, 512, 530, 531), (550, 514, 532, 562), (548, 511, 529, 560), (512, 549, 561, 530), (549, 548, 560, 561), (515, 551, 563, 533), (551, 550, 562, 563), (532, 531, 564, 562), (562, 564, 565, 563), (531, 530, 561, 564), (564, 561, 560, 565), (466, 541, 553, 518), (541, 540, 552, 553), (511, 548, 556, 524), (548, 549, 557, 556), (518, 553, 557, 525), (553, 552, 556, 557), (521, 555, 559, 527), (555, 554, 558, 559), (514, 550, 558, 523), (550, 551, 559, 558), (468, 545, 555, 521), (545, 544, 554, 555), (465, 471, 546, 538), (538, 546, 547, 539), (471, 469, 543, 546), (546, 543, 542, 547), (598, 599, 618, 619), (597, 594, 615, 616), (566, 567, 578, 579), (577, 574, 587, 588), (538, 541, 567, 566), (541, 466, 568, 567), (466, 465, 569, 568), (465, 538, 566, 569), (463, 464, 571, 570), (464, 540, 572, 571), (540, 539, 573, 572), (539, 463, 570, 573), (539, 540, 575, 574), (540, 541, 576, 575), (541, 538, 577, 576), (538, 539, 574, 577), (579, 578, 581, 580), (582, 583, 585, 584), (587, 586, 589, 588), (575, 576, 589, 586), (569, 566, 579, 580), (570, 571, 583, 582), (576, 577, 588, 589), (567, 568, 581, 578), (573, 570, 582, 584), (574, 575, 586, 587), (568, 569, 580, 581), (571, 572, 585, 583), (542, 545, 591, 590), (545, 468, 592, 591), (468, 467, 593, 592), (467, 542, 590, 593), (469, 470, 595, 594), (470, 544, 596, 595), (544, 543, 597, 596), (543, 469, 594, 597), (543, 544, 599, 598), (544, 545, 600, 599), (545, 542, 601, 600), (542, 543, 598, 601), (471, 472, 603, 602), (472, 470, 604, 603), (470, 469, 605, 604), (469, 471, 602, 605), (607, 606, 609, 608), (602, 603, 606, 607), (604, 605, 608, 609), (605, 602, 607, 608), (611, 610, 613, 612), (615, 614, 617, 616), (619, 618, 621, 620), (595, 596, 617, 614), (601, 598, 619, 620), (590, 591, 610, 611), (596, 597, 616, 617), (599, 600, 621, 618), (593, 590, 611, 612), (594, 595, 614, 615), (600, 601, 620, 621), (591, 592, 613, 610), (624, 625, 622, 623), (626, 627, 623, 622), (627, 628, 624, 623), (631, 630, 627, 626), (630, 633, 628, 627), (629, 626, 622, 625), (635, 636, 633, 630), (637, 634, 631, 632), (634, 635, 630, 631), (636, 637, 632, 633), (633, 632, 629, 628), (628, 629, 625, 624), (632, 631, 626, 629), (465, 466, 639, 638), (466, 472, 640, 639), (472, 471, 641, 640), (471, 465, 638, 641), (643, 642, 645, 644), (638, 639, 642, 643), (640, 641, 644, 645), (641, 638, 643, 644), (648, 649, 646, 647), (650, 651, 647, 646), (651, 652, 648, 647), (655, 654, 651, 650), (654, 657, 652, 651), (653, 650, 646, 649), (659, 660, 657, 654), (661, 658, 655, 656), (658, 659, 654, 655), (660, 661, 656, 657), (657, 656, 653, 652), (652, 653, 649, 648), (656, 655, 650, 653)])
me_cube_002.polygons.foreach_set('material_index', [0, 0, 0, 0, 0, 0, 0, 0, 0, 0, 0, 0, 0, 0, 0, 0, 0, 0, 0, 0, 0, 0, 0, 0, 0, 0, 0, 0, 0, 0, 0, 0, 0, 0, 0, 0, 0, 0, 0, 0, 0, 0, 0, 0, 0, 0, 0, 0, 0, 0, 0, 0, 0, 0, 0, 0, 0, 0, 0, 0, 0, 0, 0, 0, 0, 0, 0, 0, 0, 0, 0, 0, 0, 0, 0, 0, 0, 0, 0, 0, 0, 0, 0, 0, 0, 0, 0, 0, 0, 0, 0, 0, 0, 0, 0, 0, 0, 0, 0, 0, 0, 0, 0, 0, 0, 0, 0, 0, 0, 0, 0, 0, 0, 0, 0, 0, 0, 0, 0, 0, 0, 0, 0, 0, 0, 0, 0, 0, 0, 0, 0, 0, 0, 0, 0, 0, 0, 0, 0, 0, 0, 0, 0, 0, 0, 0, 0, 0, 0, 0, 0, 0, 0, 0, 0, 0, 0, 0, 0, 0, 0, 0, 0, 0, 0, 0, 0, 0, 8, 8, 8, 8, 8, 6, 6, 8, 8, 8, 8, 8, 8, 8, 8, 8, 8, 8, 1, 1, 1, 1, 1, 1, 1, 1, 1, 7, 1, 1, 1, 8, 8, 8, 8, 8, 8, 8, 8, 8, 8, 8, 8, 1, 1, 1, 1, 1, 1, 1, 1, 1, 1, 7, 7, 1, 1, 1, 1, 1, 1, 6, 6, 6, 6, 6, 6, 6, 6, 6, 6, 6, 6, 6, 6, 6, 6, 6, 6, 6, 6, 6, 6, 6, 6, 2, 2, 1, 1, 2, 1, 2, 1, 1, 1, 2, 2, 1, 2, 1, 2, 1, 2, 1, 1, 1, 2, 1, 1, 1, 2, 1, 2, 1, 1, 1, 1, 1, 2, 1, 1, 2, 1, 2, 1, 2, 1, 2, 1, 2, 1, 1, 1, 1, 2, 1, 2, 2, 1, 1, 2, 2, 2, 6, 6, 6, 6, 6, 6, 6, 6, 6, 6, 6, 6, 6, 6, 6, 6, 6, 6, 6, 6, 8, 8, 8, 8, 8, 8, 8, 8, 8, 8, 8, 8, 8, 8, 8, 8, 8, 8, 8, 8, 7, 7, 7, 8, 8, 8, 8, 8, 8, 8, 8, 8, 8, 8, 8, 8, 8, 8, 8, 8, 8, 8, 8, 8, 8, 8, 8, 8, 7, 8, 8, 8, 7, 7, 7, 8, 8, 8, 8, 8, 8, 8, 8, 8, 1, 1, 1, 1, 1, 1, 7, 7, 1, 1, 1, 1, 1, 1, 1, 1, 1, 1, 8, 8, 8, 8, 8, 8, 8, 8, 2, 2, 2, 2, 2, 1, 1, 1, 1, 1, 1, 1, 2, 2, 2, 2, 2, 2, 2, 2, 2, 2, 2, 2, 8, 8, 8, 8, 8, 6, 6, 8, 8, 8, 8, 8, 8, 8, 8, 8, 8, 8, 1, 1, 1, 1, 1, 1, 1, 1, 1, 7, 1, 1, 1, 8, 8, 8, 8, 8, 8, 8, 8, 8, 8, 8, 8, 6, 6, 6, 6, 6, 6, 6, 6, 6, 6, 6, 6, 6, 6, 6, 6, 6, 6, 6, 6, 6, 6, 6, 6, 6, 6, 6, 6, 6, 6, 6, 6, 6, 6, 6, 6, 6, 6, 6, 6, 6, 6, 6, 6, 8, 8, 8, 8, 8, 8, 8, 8, 8, 8, 8, 8, 8, 8, 8, 8, 8, 8, 8, 8, 7, 7, 7, 8, 8, 8, 8, 8, 8, 8, 8, 8, 8, 8, 8, 8, 8, 8, 8, 8, 8, 8, 8, 8, 8, 8, 8, 8, 7, 8, 8, 8, 7, 7, 7, 8, 8, 8, 8, 8, 8, 8, 8, 8, 7, 1, 1, 1, 1, 1, 1, 1, 1, 1, 1, 1, 1, 8, 8, 8, 8, 8, 8, 8, 8, 7, 1, 1, 1, 1, 1, 1, 1, 1, 1, 1, 1, 1])
_uv = me_cube_002.uv_layers.new(name='UVMap')
_uv.uv.foreach_set('vector', [0.4167, 0.4167, 0.5, 0.4167, 0.5, 0.4867, 0.4167, 0.4866, 0.5, 0.5833, 0.5833, 0.5833, 0.5833, 0.6667, 0.5, 0.6667, 0.5, 0.6667, 0.5833, 0.6667, 0.5833, 0.75, 0.5, 0.75, 0.5, 0.75, 0.5833, 0.75, 0.5833, 0.8333, 0.5, 0.8333, 0.5, 0.8333, 0.5833, 0.8333, 0.5833, 0.9167, 0.5, 0.9167, 0.5, 0.9167, 0.5833, 0.9167, 0.5833, 1.0, 0.5, 1.0, 0.5, 2.22e-16, 0.5833, 2.22e-16, 0.5833, 0.08333, 0.5, 0.08333, 0.5, 0.08333, 0.5833, 0.08333, 0.5833, 0.1667, 0.5, 0.1667, 0.5, 0.1667, 0.5833, 0.1667, 0.5833, 0.25, 0.5, 0.25, 0.5, 0.25, 0.5833, 0.25, 0.5833, 0.3333, 0.5, 0.3333, 0.5, 0.3333, 0.5833, 0.3333, 0.5833, 0.4167, 0.5, 0.4167, 0.5, 0.514, 0.5833, 0.514, 0.5833, 0.5833, 0.5, 0.5833, 0.5833, 0.4167, 0.6667, 0.4167, 0.6667, 0.4865, 0.5833, 0.4866, 0.5833, 0.5833, 0.6667, 0.5833, 0.6667, 0.6667, 0.5833, 0.6667, 0.5833, 0.6667, 0.6667, 0.6667, 0.6667, 0.75, 0.5833, 0.75, 0.5833, 0.75, 0.6667, 0.75, 0.6667, 0.8333, 0.5833, 0.8333, 0.5833, 0.8333, 0.6667, 0.8333, 0.6667, 0.9167, 0.5833, 0.9167, 0.5833, 0.9167, 0.6667, 0.9167, 0.6667, 1.0, 0.5833, 1.0, 0.5833, 2.22e-16, 0.6667, 2.22e-16, 0.6667, 0.08333, 0.5833, 0.08333, 0.5833, 0.08333, 0.6667, 0.08333, 0.6667, 0.1667, 0.5833, 0.1667, 0.5833, 0.1667, 0.6667, 0.1667, 0.6667, 0.25, 0.5833, 0.25, 0.5833, 0.25, 0.6667, 0.25, 0.6667, 0.3333, 0.5833, 0.3333, 0.5833, 0.3333, 0.6667, 0.3333, 0.6667, 0.4167, 0.5833, 0.4167, 0.6667, 0.5139, 0.75, 0.5137, 0.75, 0.5833, 0.6667, 0.5833, 0.6667, 0.4167, 0.75, 0.4167, 0.75, 0.4863, 0.6667, 0.4865, 0.6667, 0.5833, 0.75, 0.5833, 0.75, 0.6667, 0.6667, 0.6667, 0.6667, 0.6667, 0.75, 0.6667, 0.75, 0.75, 0.6667, 0.75, 0.6667, 0.75, 0.75, 0.75, 0.75, 0.8333, 0.6667, 0.8333, 0.6667, 0.8333, 0.75, 0.8333, 0.75, 0.9167, 0.6667, 0.9167, 0.6667, 0.9167, 0.75, 0.9167, 0.75, 1.0, 0.6667, 1.0, 0.6667, 2.22e-16, 0.75, 2.22e-16, 0.75, 0.08333, 0.6667, 0.08333, 0.6667, 0.08333, 0.75, 0.08333, 0.75, 0.1667, 0.6667, 0.1667, 0.6667, 0.1667, 0.75, 0.1667, 0.75, 0.25, 0.6667, 0.25, 0.6667, 0.25, 0.75, 0.25, 0.75, 0.3333, 0.6667, 0.3333, 0.6667, 0.3333, 0.75, 0.3333, 0.75, 0.4167, 0.6667, 0.4167, 0.75, 0.5137, 0.8333, 0.5135, 0.8333, 0.5833, 0.75, 0.5833, 0.75, 0.4167, 0.8333, 0.4167, 0.8333, 0.4861, 0.75, 0.4863, 0.75, 0.5833, 0.8333, 0.5833, 0.8333, 0.6667, 0.75, 0.6667, 0.75, 0.6667, 0.8333, 0.6667, 0.8333, 0.75, 0.75, 0.75, 0.75, 0.75, 0.8333, 0.75, 0.8333, 0.8333, 0.75, 0.8333, 0.75, 0.8333, 0.8333, 0.8333, 0.8333, 0.9167, 0.75, 0.9167, 0.75, 0.9167, 0.8333, 0.9167, 0.8333, 1.0, 0.75, 1.0, 0.75, 2.22e-16, 0.8333, 2.22e-16, 0.8333, 0.08333, 0.75, 0.08333, 0.75, 0.08333, 0.8333, 0.08333, 0.8333, 0.1667, 0.75, 0.1667, 0.75, 0.1667, 0.8333, 0.1667, 0.8333, 0.25, 0.75, 0.25, 0.75, 0.25, 0.8333, 0.25, 0.8333, 0.3333, 0.75, 0.3333, 0.75, 0.3333, 0.8333, 0.3333, 0.8333, 0.4167, 0.75, 0.4167, 0.8333, 0.5135, 0.9167, 0.5134, 0.9167, 0.5833, 0.8333, 0.5833, 0.8333, 0.4167, 0.9167, 0.4167, 0.9167, 0.486, 0.8333, 0.4861, 0.8333, 0.5833, 0.9167, 0.5833, 0.9167, 0.6667, 0.8333, 0.6667, 0.8333, 0.6667, 0.9167, 0.6667, 0.9167, 0.75, 0.8333, 0.75, 0.8333, 0.75, 0.9167, 0.75, 0.9167, 0.8333, 0.8333, 0.8333, 0.8333, 0.8333, 0.9167, 0.8333, 0.9167, 0.9167, 0.8333, 0.9167, 0.8333, 0.9167, 0.9167, 0.9167, 0.9167, 1.0, 0.8333, 1.0, 0.8333, 2.22e-16, 0.9167, 2.22e-16, 0.9167, 0.08333, 0.8333, 0.08333, 0.8333, 0.08333, 0.9167, 0.08333, 0.9167, 0.1667, 0.8333, 0.1667, 0.8333, 0.1667, 0.9167, 0.1667, 0.9167, 0.25, 0.8333, 0.25, 0.8333, 0.25, 0.9167, 0.25, 0.9167, 0.3333, 0.8333, 0.3333, 0.8333, 0.3333, 0.9167, 0.3333, 0.9167, 0.4167, 0.8333, 0.4167, 0.9167, 0.5134, 1.0, 0.5133, 1.0, 0.5833, 0.9167, 0.5833, 0.9167, 0.4167, 1.0, 0.4167, 1.0, 0.486, 0.9167, 0.486, 0.9167, 0.5833, 1.0, 0.5833, 1.0, 0.6667, 0.9167, 0.6667, 0.9167, 0.6667, 1.0, 0.6667, 1.0, 0.75, 0.9167, 0.75, 0.9167, 0.75, 1.0, 0.75, 1.0, 0.8333, 0.9167, 0.8333, 0.9167, 0.8333, 1.0, 0.8333, 1.0, 0.9167, 0.9167, 0.9167, 0.9167, 0.9167, 1.0, 0.9167, 1.0, 1.0, 0.9167, 1.0, 0.9167, 2.22e-16, 1.0, 2.22e-16, 1.0, 0.08333, 0.9167, 0.08333, 0.9167, 0.08333, 1.0, 0.08333, 1.0, 0.1667, 0.9167, 0.1667, 0.9167, 0.1667, 1.0, 0.1667, 1.0, 0.25, 0.9167, 0.25, 0.9167, 0.25, 1.0, 0.25, 1.0, 0.3333, 0.9167, 0.3333, 0.9167, 0.3333, 1.0, 0.3333, 1.0, 0.4167, 0.9167, 0.4167, 2.22e-16, 0.5133, 0.08333, 0.5134, 0.08333, 0.5833, 2.22e-16, 0.5833, 2.22e-16, 0.4167, 0.08333, 0.4167, 0.08333, 0.486, 2.22e-16, 0.486, 2.22e-16, 0.5833, 0.08333, 0.5833, 0.08333, 0.6667, 2.22e-16, 0.6667, 2.22e-16, 0.6667, 0.08333, 0.6667, 0.08333, 0.75, 2.22e-16, 0.75, 2.22e-16, 0.75, 0.08333, 0.75, 0.08333, 0.8333, 2.22e-16, 0.8333, 2.22e-16, 0.8333, 0.08333, 0.8333, 0.08333, 0.9167, 2.22e-16, 0.9167, 2.22e-16, 0.9167, 0.08333, 0.9167, 0.08333, 1.0, 2.22e-16, 1.0, 2.22e-16, 2.22e-16, 0.08333, 2.22e-16, 0.08333, 0.08333, 2.22e-16, 0.08333, 2.22e-16, 0.08333, 0.08333, 0.08333, 0.08333, 0.1667, 2.22e-16, 0.1667, 2.22e-16, 0.1667, 0.08333, 0.1667, 0.08333, 0.25, 2.22e-16, 0.25, 2.22e-16, 0.25, 0.08333, 0.25, 0.08333, 0.3333, 2.22e-16, 0.3333, 2.22e-16, 0.3333, 0.08333, 0.3333, 0.08333, 0.4167, 2.22e-16, 0.4167, 0.08333, 0.5134, 0.1667, 0.5135, 0.1667, 0.5833, 0.08333, 0.5833, 0.08333, 0.4167, 0.1667, 0.4167, 0.1667, 0.4861, 0.08333, 0.486, 0.08333, 0.5833, 0.1667, 0.5833, 0.1667, 0.6667, 0.08333, 0.6667, 0.08333, 0.6667, 0.1667, 0.6667, 0.1667, 0.75, 0.08333, 0.75, 0.08333, 0.75, 0.1667, 0.75, 0.1667, 0.8333, 0.08333, 0.8333, 0.08333, 0.8333, 0.1667, 0.8333, 0.1667, 0.9167, 0.08333, 0.9167, 0.08333, 0.9167, 0.1667, 0.9167, 0.1667, 1.0, 0.08333, 1.0, 0.08333, 2.22e-16, 0.1667, 2.22e-16, 0.1667, 0.08333, 0.08333, 0.08333, 0.08333, 0.08333, 0.1667, 0.08333, 0.1667, 0.1667, 0.08333, 0.1667, 0.08333, 0.1667, 0.1667, 0.1667, 0.1667, 0.25, 0.08333, 0.25, 0.08333, 0.25, 0.1667, 0.25, 0.1667, 0.3333, 0.08333, 0.3333, 0.08333, 0.3333, 0.1667, 0.3333, 0.1667, 0.4167, 0.08333, 0.4167, 0.1667, 0.5135, 0.25, 0.5137, 0.25, 0.5833, 0.1667, 0.5833, 0.1667, 0.4167, 0.25, 0.4167, 0.25, 0.4863, 0.1667, 0.4861, 0.1667, 0.5833, 0.25, 0.5833, 0.25, 0.6667, 0.1667, 0.6667, 0.1667, 0.6667, 0.25, 0.6667, 0.25, 0.75, 0.1667, 0.75, 0.1667, 0.75, 0.25, 0.75, 0.25, 0.8333, 0.1667, 0.8333, 0.1667, 0.8333, 0.25, 0.8333, 0.25, 0.9167, 0.1667, 0.9167, 0.1667, 0.9167, 0.25, 0.9167, 0.25, 1.0, 0.1667, 1.0, 0.1667, 2.22e-16, 0.25, 2.22e-16, 0.25, 0.08333, 0.1667, 0.08333, 0.1667, 0.08333, 0.25, 0.08333, 0.25, 0.1667, 0.1667, 0.1667, 0.1667, 0.1667, 0.25, 0.1667, 0.25, 0.25, 0.1667, 0.25, 0.1667, 0.25, 0.25, 0.25, 0.25, 0.3333, 0.1667, 0.3333, 0.1667, 0.3333, 0.25, 0.3333, 0.25, 0.4167, 0.1667, 0.4167, 0.25, 0.5137, 0.3333, 0.5139, 0.3333, 0.5833, 0.25, 0.5833, 0.25, 0.4167, 0.3333, 0.4167, 0.3333, 0.4865, 0.25, 0.4863, 0.25, 0.5833, 0.3333, 0.5833, 0.3333, 0.6667, 0.25, 0.6667, 0.25, 0.6667, 0.3333, 0.6667, 0.3333, 0.75, 0.25, 0.75, 0.25, 0.75, 0.3333, 0.75, 0.3333, 0.8333, 0.25, 0.8333, 0.25, 0.8333, 0.3333, 0.8333, 0.3333, 0.9167, 0.25, 0.9167, 0.25, 0.9167, 0.3333, 0.9167, 0.3333, 1.0, 0.25, 1.0, 0.25, 2.22e-16, 0.3333, 2.22e-16, 0.3333, 0.08333, 0.25, 0.08333, 0.25, 0.08333, 0.3333, 0.08333, 0.3333, 0.1667, 0.25, 0.1667, 0.25, 0.1667, 0.3333, 0.1667, 0.3333, 0.25, 0.25, 0.25, 0.25, 0.25, 0.3333, 0.25, 0.3333, 0.3333, 0.25, 0.3333, 0.25, 0.3333, 0.3333, 0.3333, 0.3333, 0.4167, 0.25, 0.4167, 0.3333, 0.5139, 0.4167, 0.514, 0.4167, 0.5833, 0.3333, 0.5833, 0.3333, 0.4167, 0.4167, 0.4167, 0.4167, 0.4866, 0.3333, 0.4865, 0.3333, 0.5833, 0.4167, 0.5833, 0.4167, 0.6667, 0.3333, 0.6667, 0.3333, 0.6667, 0.4167, 0.6667, 0.4167, 0.75, 0.3333, 0.75, 0.3333, 0.75, 0.4167, 0.75, 0.4167, 0.8333, 0.3333, 0.8333, 0.3333, 0.8333, 0.4167, 0.8333, 0.4167, 0.9167, 0.3333, 0.9167, 0.3333, 0.9167, 0.4167, 0.9167, 0.4167, 1.0, 0.3333, 1.0, 0.3333, 2.22e-16, 0.4167, 2.22e-16, 0.4167, 0.08333, 0.3333, 0.08333, 0.3333, 0.08333, 0.4167, 0.08333, 0.4167, 0.1667, 0.3333, 0.1667, 0.3333, 0.1667, 0.4167, 0.1667, 0.4167, 0.25, 0.3333, 0.25, 0.3333, 0.25, 0.4167, 0.25, 0.4167, 0.3333, 0.3333, 0.3333, 0.3333, 0.3333, 0.4167, 0.3333, 0.4167, 0.4167, 0.3333, 0.4167, 0.5, 0.4167, 0.5833, 0.4167, 0.5833, 0.4866, 0.5, 0.4867, 0.4167, 0.5833, 0.5, 0.5833, 0.5, 0.6667, 0.4167, 0.6667, 0.4167, 0.6667, 0.5, 0.6667, 0.5, 0.75, 0.4167, 0.75, 0.4167, 0.75, 0.5, 0.75, 0.5, 0.8333, 0.4167, 0.8333, 0.4167, 0.8333, 0.5, 0.8333, 0.5, 0.9167, 0.4167, 0.9167, 0.4167, 0.9167, 0.5, 0.9167, 0.5, 1.0, 0.4167, 1.0, 0.4167, 2.22e-16, 0.5, 2.22e-16, 0.5, 0.08333, 0.4167, 0.08333, 0.4167, 0.08333, 0.5, 0.08333, 0.5, 0.1667, 0.4167, 0.1667, 0.4167, 0.1667, 0.5, 0.1667, 0.5, 0.25, 0.4167, 0.25, 0.4167, 0.25, 0.5, 0.25, 0.5, 0.3333, 0.4167, 0.3333, 0.4167, 0.3333, 0.5, 0.3333, 0.5, 0.4167, 0.4167, 0.4167, 0.5833, 0.514, 0.6667, 0.5139, 0.6667, 0.5833, 0.5833, 0.5833, 0.5, 0.4867, 0.5833, 0.4866, 0.5832, 0.5, 0.5, 0.5, 0.5, 0.5, 0.5832, 0.5, 0.5833, 0.514, 0.5, 0.514, 0.5833, 0.4866, 0.6667, 0.4865, 0.6664, 0.5, 0.5832, 0.5, 0.5832, 0.5, 0.6664, 0.5, 0.6667, 0.5139, 0.5833, 0.514, 0.6667, 0.4865, 0.75, 0.4863, 0.75, 0.5, 0.6664, 0.5, 0.6664, 0.5, 0.75, 0.5, 0.75, 0.5137, 0.6667, 0.5139, 0.75, 0.4863, 0.8333, 0.4861, 0.8336, 0.5, 0.75, 0.5, 0.75, 0.5, 0.8336, 0.5, 0.8333, 0.5135, 0.75, 0.5137, 0.8333, 0.4861, 0.9167, 0.486, 0.9168, 0.5, 0.8336, 0.5, 0.8336, 0.5, 0.9168, 0.5, 0.9167, 0.5134, 0.8333, 0.5135, 0.9167, 0.486, 1.0, 0.486, 0.9999, 0.5, 0.9168, 0.5, 0.9168, 0.5, 0.9999, 0.5, 1.0, 0.5133, 0.9167, 0.5134, 2.22e-16, 0.486, 0.08333, 0.486, 0.08316, 0.5, 7.82e-05, 0.5, 7.82e-05, 0.5, 0.08316, 0.5, 0.08333, 0.5134, 2.22e-16, 0.5133, 0.08333, 0.486, 0.1667, 0.4861, 0.1664, 0.5, 0.08316, 0.5, 0.08316, 0.5, 0.1664, 0.5, 0.1667, 0.5135, 0.08333, 0.5134, 0.1667, 0.4861, 0.25, 0.4863, 0.25, 0.5, 0.1664, 0.5, 0.1664, 0.5, 0.25, 0.5, 0.25, 0.5137, 0.1667, 0.5135, 0.25, 0.4863, 0.3333, 0.4865, 0.3336, 0.5, 0.25, 0.5, 0.25, 0.5, 0.3336, 0.5, 0.3333, 0.5139, 0.25, 0.5137, 0.3333, 0.4865, 0.4167, 0.4866, 0.4168, 0.5, 0.3336, 0.5, 0.3336, 0.5, 0.4168, 0.5, 0.4167, 0.514, 0.3333, 0.5139, 0.5, 0.514, 0.4167, 0.514, 0.4168, 0.5, 0.5, 0.5, 0.5, 0.5, 0.4168, 0.5, 0.4167, 0.4866, 0.5, 0.4867, 0.4167, 0.514, 0.5, 0.514, 0.5, 0.5833, 0.4167, 0.5833, 0.6072, 0.06549, 0.3928, 0.06549, 0.3928, 0.06549, 0.6072, 0.06549, 0.6027, 0.3921, 0.6027, 0.4829, 0.6027, 0.4829, 0.6027, 0.3921, 0.6071, 0.7321, 0.3929, 0.7321, 0.3929, 0.7321, 0.6071, 0.7321, 0.6146, 0.8899, 0.6146, 0.9851, 0.6146, 0.9851, 0.6146, 0.8899, 0.25, 0.6667, 0.375, 0.6667, 0.375, 0.75, 0.25, 0.75, 0.75, 0.75, 0.875, 0.75, 0.875, 0.75, 0.75, 0.75, 0.625, 0.875, 0.625, 0.75, 0.625, 0.75, 0.625, 0.875, 0.125, 0.6667, 0.25, 0.6667, 0.25, 0.75, 0.125, 0.75, 0.3977, 0.8575, 0.3977, 0.7675, 0.3977, 0.7675, 0.3977, 0.8575, 0.6115, 0.2693, 0.6115, 0.3557, 0.6115, 0.3557, 0.6115, 0.2693, 0.375, 0.75, 0.625, 0.75, 0.6023, 0.7675, 0.3977, 0.7675, 0.625, 0.75, 0.625, 0.875, 0.6023, 0.8575, 0.6023, 0.7675, 0.625, 0.875, 0.375, 0.875, 0.3977, 0.8575, 0.6023, 0.8575, 0.375, 0.875, 0.375, 0.75, 0.3977, 0.7675, 0.3977, 0.8575, 0.3977, 0.7675, 0.6023, 0.7675, 0.6023, 0.8575, 0.3977, 0.8575, 0.6023, 0.7675, 0.6023, 0.8575, 0.6023, 0.8575, 0.6023, 0.7675, 0.3977, 0.7675, 0.6023, 0.7675, 0.6023, 0.7675, 0.3977, 0.7675, 0.6023, 0.8575, 0.3977, 0.8575, 0.3977, 0.8575, 0.6023, 0.8575, 0.4055, 0.7714, 0.5945, 0.7714, 0.5945, 0.7714, 0.4055, 0.7714, 0.3977, 0.7675, 0.6023, 0.7675, 0.5945, 0.7714, 0.4055, 0.7714, 0.6023, 0.7675, 0.6023, 0.8575, 0.5945, 0.8536, 0.5945, 0.7714, 0.6023, 0.8575, 0.3977, 0.8575, 0.4055, 0.8536, 0.5945, 0.8536, 0.3977, 0.8575, 0.3977, 0.7675, 0.4055, 0.7714, 0.4055, 0.8536, 0.5945, 0.7714, 0.5945, 0.8536, 0.5945, 0.8536, 0.5945, 0.7714, 0.5945, 0.8536, 0.4055, 0.8536, 0.4055, 0.8536, 0.5945, 0.8536, 0.4055, 0.8536, 0.4055, 0.7714, 0.4055, 0.7714, 0.4055, 0.8536, 0.5945, 0.7714, 0.5945, 0.8536, 0.5945, 0.8536, 0.5945, 0.7714, 0.4055, 0.7714, 0.5945, 0.7714, 0.5945, 0.8536, 0.4055, 0.8536, 0.4055, 0.7714, 0.5945, 0.7714, 0.5945, 0.7714, 0.4055, 0.7714, 0.5945, 0.8536, 0.4055, 0.8536, 0.4055, 0.8536, 0.5945, 0.8536, 0.4055, 0.8536, 0.4055, 0.7714, 0.4055, 0.7714, 0.4055, 0.8536, 0.375, 0.875, 0.625, 0.875, 0.6146, 0.8899, 0.3854, 0.8899, 0.625, 0.875, 0.625, 1.0, 0.6146, 0.9851, 0.6146, 0.8899, 0.625, 1.0, 0.375, 1.0, 0.3854, 0.9851, 0.6146, 0.9851, 0.375, 1.0, 0.375, 0.875, 0.3854, 0.8899, 0.3854, 0.9851, 0.6146, 0.9851, 0.3854, 0.9851, 0.3854, 0.9851, 0.6146, 0.9851, 0.3854, 0.8899, 0.6146, 0.8899, 0.6146, 0.8899, 0.3854, 0.8899, 0.6146, 0.9851, 0.3854, 0.9851, 0.3854, 0.9851, 0.6146, 0.9851, 0.3854, 0.9851, 0.3854, 0.8899, 0.3854, 0.8899, 0.3854, 0.9851, 0.3854, 0.8899, 0.6146, 0.8899, 0.6146, 0.9851, 0.3854, 0.9851, 0.3854, 0.9851, 0.3854, 0.8899, 0.3854, 0.8899, 0.3854, 0.9851, 0.6146, 0.8899, 0.6146, 0.9851, 0.6146, 0.9851, 0.6146, 0.8899, 0.3854, 0.8899, 0.6146, 0.8899, 0.6146, 0.8899, 0.3854, 0.8899, 0.3965, 0.9057, 0.4889, 0.9057, 0.4889, 0.9057, 0.3965, 0.9057, 0.6035, 0.9057, 0.6035, 0.9693, 0.6035, 0.9693, 0.6035, 0.9057, 0.5, 0.8899, 0.6146, 0.8899, 0.6035, 0.9057, 0.5111, 0.9057, 0.6146, 0.8899, 0.6146, 0.9851, 0.6035, 0.9693, 0.6035, 0.9057, 0.6146, 0.9851, 0.5, 0.9851, 0.5111, 0.9693, 0.6035, 0.9693, 0.5, 0.9851, 0.5, 0.8899, 0.5111, 0.9057, 0.5111, 0.9693, 0.3854, 0.8899, 0.5, 0.8899, 0.4889, 0.9057, 0.3965, 0.9057, 0.5, 0.8899, 0.5, 0.9851, 0.4889, 0.9693, 0.4889, 0.9057, 0.5, 0.9851, 0.3854, 0.9851, 0.3965, 0.9693, 0.4889, 0.9693, 0.3854, 0.9851, 0.3854, 0.8899, 0.3965, 0.9057, 0.3965, 0.9693, 0.5111, 0.9057, 0.6035, 0.9057, 0.6035, 0.9693, 0.5111, 0.9693, 0.3965, 0.9057, 0.4889, 0.9057, 0.4889, 0.9693, 0.3965, 0.9693, 0.5111, 0.9693, 0.5111, 0.9057, 0.5111, 0.9057, 0.5111, 0.9693, 0.4889, 0.9693, 0.3965, 0.9693, 0.3965, 0.9693, 0.4889, 0.9693, 0.6035, 0.9693, 0.5111, 0.9693, 0.5111, 0.9693, 0.6035, 0.9693, 0.3965, 0.9693, 0.3965, 0.9057, 0.3965, 0.9057, 0.3965, 0.9693, 0.4889, 0.9057, 0.4889, 0.9693, 0.4889, 0.9693, 0.4889, 0.9057, 0.5111, 0.9057, 0.6035, 0.9057, 0.6035, 0.9057, 0.5111, 0.9057, 0.875, 0.75, 0.75, 0.75, 0.75, 0.75, 0.875, 0.75, 0.75, 0.75, 0.625, 0.75, 0.625, 0.75, 0.75, 0.75, 0.625, 0.5833, 0.625, 0.5, 0.625, 0.5, 0.625, 0.5833, 0.625, 1.0, 0.625, 0.875, 0.625, 0.875, 0.625, 1.0, 0.625, 0.6667, 0.625, 0.75, 0.625, 0.75, 0.625, 0.6667, 0.625, 0.75, 0.75, 0.75, 0.75, 0.75, 0.625, 0.75, 0.625, 0.875, 0.625, 0.75, 0.625, 0.75, 0.625, 0.875, 0.625, 0.5833, 0.625, 0.5, 0.625, 0.5, 0.625, 0.5833, 0.625, 0.375, 0.625, 0.25, 0.625, 0.25, 0.625, 0.375, 0.625, 0.08333, 0.625, 0.0, 0.625, 0.0, 0.625, 0.08333, 0.625, 1.0, 0.625, 0.875, 0.625, 0.875, 0.625, 1.0, 0.625, 0.5, 0.625, 0.375, 0.625, 0.375, 0.625, 0.5, 0.625, 0.5, 0.625, 0.375, 0.625, 0.375, 0.625, 0.5, 0.875, 0.5833, 0.875, 0.5, 0.875, 0.5, 0.875, 0.5833, 0.625, 0.08333, 0.625, 0.0, 0.625, 0.0, 0.625, 0.08333, 0.875, 0.5, 0.75, 0.5, 0.75, 0.5, 0.875, 0.5, 0.625, 0.375, 0.625, 0.25, 0.625, 0.25, 0.625, 0.375, 0.75, 0.5, 0.625, 0.5, 0.625, 0.5, 0.75, 0.5, 0.75, 0.6667, 0.875, 0.6667, 0.875, 0.75, 0.75, 0.75, 0.625, 0.6667, 0.75, 0.6667, 0.75, 0.75, 0.625, 0.75, 0.625, 0.5, 0.75, 0.5, 0.75, 0.5, 0.625, 0.5, 0.75, 0.5, 0.875, 0.5, 0.875, 0.5, 0.75, 0.5, 0.625, 0.5833, 0.625, 0.5, 0.625, 0.5, 0.625, 0.5833, 0.875, 0.6667, 0.875, 0.75, 0.875, 0.75, 0.875, 0.6667, 0.625, 0.8438, 0.6023, 0.835, 0.6023, 0.8575, 0.625, 0.875, 0.6023, 0.8125, 0.6023, 0.79, 0.6023, 0.79, 0.6023, 0.8125, 0.6023, 0.835, 0.6023, 0.8125, 0.6023, 0.8125, 0.6023, 0.835, 0.625, 0.8125, 0.625, 0.8438, 0.625, 0.8438, 0.625, 0.8125, 0.625, 0.7812, 0.625, 0.8125, 0.625, 0.8125, 0.625, 0.7812, 0.625, 0.75, 0.625, 0.7812, 0.625, 0.7812, 0.625, 0.75, 0.625, 0.8438, 0.625, 0.875, 0.625, 0.875, 0.625, 0.8438, 0.6023, 0.7675, 0.625, 0.75, 0.625, 0.75, 0.6064, 0.7643, 0.6023, 0.79, 0.6023, 0.7675, 0.6064, 0.7643, 0.6023, 0.79, 0.625, 0.875, 0.625, 0.875, 0.625, 0.875, 0.625, 0.875, 0.6023, 0.8575, 0.6023, 0.835, 0.6023, 0.835, 0.6064, 0.8607, 0.6023, 0.8125, 0.6023, 0.79, 0.6023, 0.79, 0.6023, 0.8125, 0.6023, 0.835, 0.6023, 0.8125, 0.6023, 0.8125, 0.6023, 0.835, 0.6023, 0.8575, 0.6023, 0.835, 0.6023, 0.835, 0.6023, 0.8575, 0.625, 0.8125, 0.625, 0.8438, 0.625, 0.8438, 0.625, 0.8125, 0.625, 0.7812, 0.625, 0.8125, 0.625, 0.8125, 0.625, 0.7812, 0.625, 0.75, 0.625, 0.7812, 0.625, 0.7812, 0.625, 0.75, 0.625, 0.8438, 0.625, 0.875, 0.625, 0.875, 0.625, 0.8438, 0.6023, 0.7675, 0.625, 0.75, 0.625, 0.75, 0.6023, 0.7675, 0.6023, 0.79, 0.6023, 0.7675, 0.6023, 0.7675, 0.6023, 0.79, 0.625, 0.875, 0.625, 0.875, 0.625, 0.875, 0.625, 0.875, 0.625, 0.8438, 0.625, 0.875, 0.6023, 0.8575, 0.6023, 0.835, 0.6064, 0.8607, 0.6023, 0.8575, 0.6023, 0.8575, 0.6064, 0.8607, 0.6023, 0.7675, 0.6023, 0.7675, 0.6023, 0.7675, 0.6023, 0.7675, 0.6023, 0.7675, 0.625, 0.75, 0.625, 0.75, 0.6023, 0.7675, 0.625, 0.8438, 0.625, 0.875, 0.625, 0.875, 0.625, 0.8438, 0.625, 0.75, 0.625, 0.7812, 0.625, 0.7812, 0.625, 0.75, 0.625, 0.7812, 0.625, 0.8125, 0.625, 0.8125, 0.625, 0.7812, 0.625, 0.8125, 0.625, 0.8438, 0.625, 0.8438, 0.625, 0.8125, 0.6023, 0.79, 0.6023, 0.7675, 0.6023, 0.7675, 0.6023, 0.79, 0.6023, 0.835, 0.6023, 0.8125, 0.6023, 0.8125, 0.6023, 0.835, 0.6023, 0.8125, 0.6023, 0.835, 0.6023, 0.835, 0.6023, 0.8125, 0.625, 0.75, 0.625, 0.7812, 0.6023, 0.79, 0.6023, 0.7675, 0.625, 0.7812, 0.625, 0.8125, 0.6023, 0.8125, 0.6023, 0.79, 0.625, 0.8125, 0.625, 0.8438, 0.6023, 0.835, 0.6023, 0.8125, 0.625, 0.75, 0.6023, 0.7675, 0.6023, 0.79, 0.625, 0.7812, 0.625, 0.7812, 0.6023, 0.79, 0.6023, 0.8125, 0.625, 0.8125, 0.625, 0.8125, 0.6023, 0.8125, 0.6023, 0.835, 0.625, 0.8438, 0.6023, 0.8125, 0.6023, 0.79, 0.6023, 0.79, 0.6023, 0.8125, 0.6023, 0.835, 0.6023, 0.8125, 0.6023, 0.8125, 0.6023, 0.835, 0.6064, 0.8607, 0.6023, 0.835, 0.6023, 0.835, 0.6023, 0.8575, 0.625, 0.8125, 0.625, 0.8438, 0.625, 0.8438, 0.625, 0.8125, 0.625, 0.7812, 0.625, 0.8125, 0.625, 0.8125, 0.625, 0.7812, 0.625, 0.75, 0.625, 0.7812, 0.625, 0.7812, 0.625, 0.75, 0.625, 0.8438, 0.625, 0.875, 0.625, 0.875, 0.625, 0.8438, 0.6064, 0.7643, 0.625, 0.75, 0.625, 0.75, 0.6023, 0.7675, 0.6023, 0.79, 0.6064, 0.7643, 0.6023, 0.7675, 0.6023, 0.79, 0.6023, 0.8575, 0.6023, 0.8575, 0.6023, 0.8575, 0.6023, 0.8575, 0.6023, 0.79, 0.6023, 0.7675, 0.6023, 0.7675, 0.6023, 0.79, 0.6023, 0.8575, 0.6023, 0.835, 0.6023, 0.835, 0.6023, 0.8575, 0.6023, 0.835, 0.6023, 0.8125, 0.6023, 0.8125, 0.6023, 0.835, 0.6023, 0.8125, 0.6023, 0.79, 0.6023, 0.79, 0.6023, 0.8125, 0.6023, 0.8575, 0.6023, 0.835, 0.6023, 0.835, 0.6023, 0.8575, 0.6023, 0.7675, 0.6023, 0.79, 0.6023, 0.79, 0.6023, 0.7675, 0.625, 0.875, 0.6023, 0.8575, 0.6023, 0.8575, 0.625, 0.875, 0.6023, 0.835, 0.6023, 0.8575, 0.6023, 0.8575, 0.6023, 0.835, 0.6023, 0.79, 0.6023, 0.8125, 0.6023, 0.8125, 0.6023, 0.79, 0.6023, 0.8125, 0.6023, 0.79, 0.6023, 0.79, 0.6023, 0.8125, 0.875, 0.5, 0.875, 0.5833, 0.875, 0.5833, 0.875, 0.5, 0.875, 0.5833, 0.875, 0.6667, 0.875, 0.6667, 0.875, 0.5833, 0.625, 0.75, 0.625, 0.6667, 0.625, 0.6667, 0.625, 0.75, 0.625, 0.6667, 0.625, 0.5833, 0.625, 0.5833, 0.625, 0.6667, 0.625, 0.5, 0.75, 0.5, 0.75, 0.5833, 0.625, 0.5833, 0.625, 0.5833, 0.75, 0.5833, 0.75, 0.6667, 0.625, 0.6667, 0.75, 0.5, 0.875, 0.5, 0.875, 0.5833, 0.75, 0.5833, 0.75, 0.5833, 0.875, 0.5833, 0.875, 0.6667, 0.75, 0.6667, 0.625, 0.25, 0.625, 0.1667, 0.625, 0.1667, 0.625, 0.25, 0.625, 0.1667, 0.625, 0.08333, 0.625, 0.08333, 0.625, 0.1667, 0.875, 0.75, 0.875, 0.6667, 0.875, 0.6667, 0.875, 0.75, 0.875, 0.6667, 0.875, 0.5833, 0.875, 0.5833, 0.875, 0.6667, 0.625, 0.25, 0.625, 0.1667, 0.625, 0.1667, 0.625, 0.25, 0.625, 0.1667, 0.625, 0.08333, 0.625, 0.08333, 0.625, 0.1667, 0.625, 0.75, 0.625, 0.6667, 0.625, 0.6667, 0.625, 0.75, 0.625, 0.6667, 0.625, 0.5833, 0.625, 0.5833, 0.625, 0.6667, 0.625, 0.5, 0.625, 0.5833, 0.625, 0.5833, 0.625, 0.5, 0.625, 0.5833, 0.625, 0.6667, 0.625, 0.6667, 0.625, 0.5833, 0.625, 0.75, 0.625, 0.6667, 0.625, 0.6667, 0.625, 0.75, 0.625, 0.6667, 0.625, 0.5833, 0.625, 0.5833, 0.625, 0.6667, 0.125, 0.5, 0.25, 0.5, 0.25, 0.5833, 0.125, 0.5833, 0.125, 0.5833, 0.25, 0.5833, 0.25, 0.6667, 0.125, 0.6667, 0.25, 0.5, 0.375, 0.5, 0.375, 0.5833, 0.25, 0.5833, 0.25, 0.5833, 0.375, 0.5833, 0.375, 0.6667, 0.25, 0.6667, 0.3929, 0.6012, 0.6071, 0.6012, 0.6071, 0.6012, 0.3929, 0.6012, 0.3929, 0.5655, 0.3929, 0.5179, 0.3929, 0.5179, 0.3929, 0.5655, 0.3928, 0.1845, 0.6072, 0.1845, 0.6072, 0.1845, 0.3928, 0.1845, 0.3928, 0.1488, 0.3928, 0.1012, 0.3928, 0.1012, 0.3928, 0.1488, 0.375, 0.1667, 0.625, 0.1667, 0.6072, 0.1845, 0.3928, 0.1845, 0.625, 0.1667, 0.625, 0.25, 0.6072, 0.2322, 0.6072, 0.1845, 0.625, 0.25, 0.375, 0.25, 0.3928, 0.2322, 0.6072, 0.2322, 0.375, 0.25, 0.375, 0.1667, 0.3928, 0.1845, 0.3928, 0.2322, 0.375, 0.0, 0.625, 0.0, 0.6072, 0.01784, 0.3928, 0.01784, 0.625, 0.0, 0.625, 0.08333, 0.6072, 0.06549, 0.6072, 0.01784, 0.625, 0.08333, 0.375, 0.08333, 0.3928, 0.06549, 0.6072, 0.06549, 0.375, 0.08333, 0.375, 0.0, 0.3928, 0.01784, 0.3928, 0.06549, 0.375, 0.08333, 0.625, 0.08333, 0.6072, 0.1012, 0.3928, 0.1012, 0.625, 0.08333, 0.625, 0.1667, 0.6072, 0.1488, 0.6072, 0.1012, 0.625, 0.1667, 0.375, 0.1667, 0.3928, 0.1488, 0.6072, 0.1488, 0.375, 0.1667, 0.375, 0.08333, 0.3928, 0.1012, 0.3928, 0.1488, 0.3928, 0.1845, 0.6072, 0.1845, 0.6072, 0.2322, 0.3928, 0.2322, 0.3928, 0.01784, 0.6072, 0.01784, 0.6072, 0.06549, 0.3928, 0.06549, 0.3928, 0.1012, 0.6072, 0.1012, 0.6072, 0.1488, 0.3928, 0.1488, 0.6072, 0.1012, 0.6072, 0.1488, 0.6072, 0.1488, 0.6072, 0.1012, 0.3928, 0.2322, 0.3928, 0.1845, 0.3928, 0.1845, 0.3928, 0.2322, 0.3928, 0.01784, 0.6072, 0.01784, 0.6072, 0.01784, 0.3928, 0.01784, 0.6072, 0.1488, 0.3928, 0.1488, 0.3928, 0.1488, 0.6072, 0.1488, 0.6072, 0.1845, 0.6072, 0.2322, 0.6072, 0.2322, 0.6072, 0.1845, 0.3928, 0.06549, 0.3928, 0.01784, 0.3928, 0.01784, 0.3928, 0.06549, 0.3928, 0.1012, 0.6072, 0.1012, 0.6072, 0.1012, 0.3928, 0.1012, 0.6072, 0.2322, 0.3928, 0.2322, 0.3928, 0.2322, 0.6072, 0.2322, 0.6072, 0.01784, 0.6072, 0.06549, 0.6072, 0.06549, 0.6072, 0.01784, 0.375, 0.6667, 0.625, 0.6667, 0.6071, 0.6845, 0.3929, 0.6845, 0.625, 0.6667, 0.625, 0.75, 0.6071, 0.7321, 0.6071, 0.6845, 0.625, 0.75, 0.375, 0.75, 0.3929, 0.7321, 0.6071, 0.7321, 0.375, 0.75, 0.375, 0.6667, 0.3929, 0.6845, 0.3929, 0.7321, 0.375, 0.5, 0.625, 0.5, 0.6071, 0.5179, 0.3929, 0.5179, 0.625, 0.5, 0.625, 0.5833, 0.6071, 0.5655, 0.6071, 0.5179, 0.625, 0.5833, 0.375, 0.5833, 0.3929, 0.5655, 0.6071, 0.5655, 0.375, 0.5833, 0.375, 0.5, 0.3929, 0.5179, 0.3929, 0.5655, 0.375, 0.5833, 0.625, 0.5833, 0.6071, 0.6012, 0.3929, 0.6012, 0.625, 0.5833, 0.625, 0.6667, 0.6071, 0.6488, 0.6071, 0.6012, 0.625, 0.6667, 0.375, 0.6667, 0.3929, 0.6488, 0.6071, 0.6488, 0.375, 0.6667, 0.375, 0.5833, 0.3929, 0.6012, 0.3929, 0.6488, 0.375, 0.375, 0.625, 0.375, 0.6027, 0.3921, 0.3973, 0.3921, 0.625, 0.375, 0.625, 0.5, 0.6027, 0.4829, 0.6027, 0.3921, 0.625, 0.5, 0.375, 0.5, 0.3973, 0.4829, 0.6027, 0.4829, 0.375, 0.5, 0.375, 0.375, 0.3973, 0.3921, 0.3973, 0.4829, 0.3973, 0.3921, 0.6027, 0.3921, 0.6027, 0.4829, 0.3973, 0.4829, 0.3973, 0.3921, 0.6027, 0.3921, 0.6027, 0.3921, 0.3973, 0.3921, 0.6027, 0.4829, 0.3973, 0.4829, 0.3973, 0.4829, 0.6027, 0.4829, 0.3973, 0.4829, 0.3973, 0.3921, 0.3973, 0.3921, 0.3973, 0.4829, 0.3929, 0.6845, 0.6071, 0.6845, 0.6071, 0.7321, 0.3929, 0.7321, 0.3929, 0.5179, 0.6071, 0.5179, 0.6071, 0.5655, 0.3929, 0.5655, 0.3929, 0.6012, 0.6071, 0.6012, 0.6071, 0.6488, 0.3929, 0.6488, 0.6071, 0.5179, 0.6071, 0.5655, 0.6071, 0.5655, 0.6071, 0.5179, 0.3929, 0.6488, 0.3929, 0.6012, 0.3929, 0.6012, 0.3929, 0.6488, 0.3929, 0.6845, 0.6071, 0.6845, 0.6071, 0.6845, 0.3929, 0.6845, 0.6071, 0.5655, 0.3929, 0.5655, 0.3929, 0.5655, 0.6071, 0.5655, 0.6071, 0.6012, 0.6071, 0.6488, 0.6071, 0.6488, 0.6071, 0.6012, 0.3929, 0.7321, 0.3929, 0.6845, 0.3929, 0.6845, 0.3929, 0.7321, 0.3929, 0.5179, 0.6071, 0.5179, 0.6071, 0.5179, 0.3929, 0.5179, 0.6071, 0.6488, 0.3929, 0.6488, 0.3929, 0.6488, 0.6071, 0.6488, 0.6071, 0.6845, 0.6071, 0.7321, 0.6071, 0.7321, 0.6071, 0.6845, 0.5111, 0.9057, 0.6035, 0.9057, 0.6035, 0.9057, 0.5111, 0.9057, 0.4889, 0.9057, 0.4889, 0.9693, 0.4889, 0.9693, 0.4889, 0.9057, 0.3965, 0.9693, 0.3965, 0.9057, 0.3965, 0.9057, 0.3965, 0.9693, 0.6035, 0.9693, 0.5111, 0.9693, 0.5111, 0.9693, 0.6035, 0.9693, 0.4889, 0.9693, 0.3965, 0.9693, 0.3965, 0.9693, 0.4889, 0.9693, 0.5111, 0.9693, 0.5111, 0.9057, 0.5111, 0.9057, 0.5111, 0.9693, 0.3965, 0.9057, 0.4889, 0.9057, 0.4889, 0.9693, 0.3965, 0.9693, 0.5111, 0.9057, 0.6035, 0.9057, 0.6035, 0.9693, 0.5111, 0.9693, 0.3854, 0.9851, 0.3854, 0.8899, 0.3965, 0.9057, 0.3965, 0.9693, 0.5, 0.9851, 0.3854, 0.9851, 0.3965, 0.9693, 0.4889, 0.9693, 0.5, 0.8899, 0.5, 0.9851, 0.4889, 0.9693, 0.4889, 0.9057, 0.3854, 0.8899, 0.5, 0.8899, 0.4889, 0.9057, 0.3965, 0.9057, 0.5, 0.9851, 0.5, 0.8899, 0.5111, 0.9057, 0.5111, 0.9693, 0.6146, 0.9851, 0.5, 0.9851, 0.5111, 0.9693, 0.6035, 0.9693, 0.6146, 0.8899, 0.6146, 0.9851, 0.6035, 0.9693, 0.6035, 0.9057, 0.5, 0.8899, 0.6146, 0.8899, 0.6035, 0.9057, 0.5111, 0.9057, 0.6035, 0.9057, 0.6035, 0.9693, 0.6035, 0.9693, 0.6035, 0.9057, 0.3965, 0.9057, 0.4889, 0.9057, 0.4889, 0.9057, 0.3965, 0.9057, 0.375, 0.25, 0.625, 0.25, 0.6115, 0.2693, 0.3885, 0.2693, 0.625, 0.25, 0.625, 0.375, 0.6115, 0.3557, 0.6115, 0.2693, 0.625, 0.375, 0.375, 0.375, 0.3885, 0.3557, 0.6115, 0.3557, 0.375, 0.375, 0.375, 0.25, 0.3885, 0.2693, 0.3885, 0.3557, 0.3885, 0.2693, 0.6115, 0.2693, 0.6115, 0.3557, 0.3885, 0.3557, 0.3885, 0.2693, 0.6115, 0.2693, 0.6115, 0.2693, 0.3885, 0.2693, 0.6115, 0.3557, 0.3885, 0.3557, 0.3885, 0.3557, 0.6115, 0.3557, 0.3885, 0.3557, 0.3885, 0.2693, 0.3885, 0.2693, 0.3885, 0.3557, 0.625, 0.875, 0.625, 0.875, 0.625, 0.875, 0.625, 0.875, 0.625, 0.875, 0.625, 0.875, 0.625, 0.875, 0.625, 0.875, 0.6023, 0.8575, 0.6023, 0.8575, 0.6023, 0.8575, 0.6023, 0.8575, 0.6023, 0.8575, 0.6064, 0.8607, 0.6064, 0.8607, 0.6023, 0.8575, 0.625, 0.875, 0.625, 0.875, 0.625, 0.875, 0.625, 0.875, 0.6023, 0.8575, 0.6023, 0.8575, 0.6023, 0.8575, 0.6023, 0.8575, 0.6023, 0.8575, 0.6064, 0.8607, 0.6064, 0.8607, 0.6023, 0.8575, 0.6023, 0.8575, 0.6023, 0.8575, 0.6023, 0.8575, 0.6023, 0.8575, 0.625, 0.875, 0.625, 0.875, 0.625, 0.875, 0.625, 0.875, 0.625, 0.875, 0.625, 0.875, 0.625, 0.875, 0.625, 0.875, 0.6023, 0.8575, 0.6023, 0.8575, 0.6023, 0.8575, 0.6023, 0.8575, 0.6023, 0.8575, 0.625, 0.875, 0.625, 0.875, 0.6023, 0.8575, 0.625, 0.875, 0.6023, 0.8575, 0.6064, 0.8607, 0.625, 0.875, 0.625, 0.875, 0.6023, 0.8575, 0.6023, 0.8575, 0.625, 0.875, 0.625, 0.875, 0.6023, 0.8575, 0.6023, 0.8575, 0.625, 0.875, 0.625, 0.875, 0.6064, 0.8607, 0.6023, 0.8575, 0.625, 0.875, 0.6023, 0.8575, 0.6023, 0.8575, 0.6023, 0.8575, 0.6023, 0.8575, 0.6023, 0.8575, 0.6023, 0.8575, 0.6023, 0.8575, 0.6023, 0.8575, 0.6023, 0.8575, 0.6023, 0.8575, 0.6023, 0.8575, 0.6023, 0.8575, 0.625, 0.875, 0.625, 0.875, 0.625, 0.875, 0.625, 0.875, 0.6064, 0.8607, 0.6023, 0.8575, 0.6023, 0.8575, 0.6064, 0.8607, 0.625, 0.875, 0.6023, 0.8575, 0.6023, 0.8575, 0.625, 0.875, 0.6023, 0.8575, 0.625, 0.875, 0.625, 0.875, 0.6023, 0.8575, 0.6023, 0.8575, 0.6023, 0.8575, 0.6023, 0.8575, 0.6023, 0.8575, 0.6072, 0.06549, 0.3928, 0.06549, 0.3928, 0.06549, 0.6072, 0.06549, 0.6027, 0.3921, 0.6027, 0.4829, 0.6027, 0.4829, 0.6027, 0.3921, 0.6071, 0.7321, 0.3929, 0.7321, 0.3929, 0.7321, 0.6071, 0.7321, 0.6146, 0.8899, 0.6146, 0.9851, 0.6146, 0.9851, 0.6146, 0.8899, 0.25, 0.6667, 0.375, 0.6667, 0.375, 0.75, 0.25, 0.75, 0.75, 0.75, 0.875, 0.75, 0.875, 0.75, 0.75, 0.75, 0.625, 0.875, 0.625, 0.75, 0.625, 0.75, 0.625, 0.875, 0.125, 0.6667, 0.25, 0.6667, 0.25, 0.75, 0.125, 0.75, 0.3977, 0.8575, 0.3977, 0.7675, 0.3977, 0.7675, 0.3977, 0.8575, 0.6115, 0.2693, 0.6115, 0.3557, 0.6115, 0.3557, 0.6115, 0.2693, 0.375, 0.75, 0.625, 0.75, 0.6023, 0.7675, 0.3977, 0.7675, 0.625, 0.75, 0.625, 0.875, 0.6023, 0.8575, 0.6023, 0.7675, 0.625, 0.875, 0.375, 0.875, 0.3977, 0.8575, 0.6023, 0.8575, 0.375, 0.875, 0.375, 0.75, 0.3977, 0.7675, 0.3977, 0.8575, 0.3977, 0.7675, 0.6023, 0.7675, 0.6023, 0.8575, 0.3977, 0.8575, 0.6023, 0.7675, 0.6023, 0.8575, 0.6023, 0.8575, 0.6023, 0.7675, 0.3977, 0.7675, 0.6023, 0.7675, 0.6023, 0.7675, 0.3977, 0.7675, 0.6023, 0.8575, 0.3977, 0.8575, 0.3977, 0.8575, 0.6023, 0.8575, 0.4055, 0.7714, 0.5945, 0.7714, 0.5945, 0.7714, 0.4055, 0.7714, 0.3977, 0.7675, 0.6023, 0.7675, 0.5945, 0.7714, 0.4055, 0.7714, 0.6023, 0.7675, 0.6023, 0.8575, 0.5945, 0.8536, 0.5945, 0.7714, 0.6023, 0.8575, 0.3977, 0.8575, 0.4055, 0.8536, 0.5945, 0.8536, 0.3977, 0.8575, 0.3977, 0.7675, 0.4055, 0.7714, 0.4055, 0.8536, 0.5945, 0.7714, 0.5945, 0.8536, 0.5945, 0.8536, 0.5945, 0.7714, 0.5945, 0.8536, 0.4055, 0.8536, 0.4055, 0.8536, 0.5945, 0.8536, 0.4055, 0.8536, 0.4055, 0.7714, 0.4055, 0.7714, 0.4055, 0.8536, 0.5945, 0.7714, 0.5945, 0.8536, 0.5945, 0.8536, 0.5945, 0.7714, 0.4055, 0.7714, 0.5945, 0.7714, 0.5945, 0.8536, 0.4055, 0.8536, 0.4055, 0.7714, 0.5945, 0.7714, 0.5945, 0.7714, 0.4055, 0.7714, 0.5945, 0.8536, 0.4055, 0.8536, 0.4055, 0.8536, 0.5945, 0.8536, 0.4055, 0.8536, 0.4055, 0.7714, 0.4055, 0.7714, 0.4055, 0.8536, 0.375, 0.875, 0.625, 0.875, 0.6146, 0.8899, 0.3854, 0.8899, 0.625, 0.875, 0.625, 1.0, 0.6146, 0.9851, 0.6146, 0.8899, 0.625, 1.0, 0.375, 1.0, 0.3854, 0.9851, 0.6146, 0.9851, 0.375, 1.0, 0.375, 0.875, 0.3854, 0.8899, 0.3854, 0.9851, 0.6146, 0.9851, 0.3854, 0.9851, 0.3854, 0.9851, 0.6146, 0.9851, 0.3854, 0.8899, 0.6146, 0.8899, 0.6146, 0.8899, 0.3854, 0.8899, 0.6146, 0.9851, 0.3854, 0.9851, 0.3854, 0.9851, 0.6146, 0.9851, 0.3854, 0.9851, 0.3854, 0.8899, 0.3854, 0.8899, 0.3854, 0.9851, 0.3854, 0.8899, 0.6146, 0.8899, 0.6146, 0.9851, 0.3854, 0.9851, 0.3854, 0.9851, 0.3854, 0.8899, 0.3854, 0.8899, 0.3854, 0.9851, 0.6146, 0.8899, 0.6146, 0.9851, 0.6146, 0.9851, 0.6146, 0.8899, 0.3854, 0.8899, 0.6146, 0.8899, 0.6146, 0.8899, 0.3854, 0.8899, 0.875, 0.75, 0.75, 0.75, 0.75, 0.75, 0.875, 0.75, 0.75, 0.75, 0.625, 0.75, 0.625, 0.75, 0.75, 0.75, 0.625, 0.5833, 0.625, 0.5, 0.625, 0.5, 0.625, 0.5833, 0.625, 1.0, 0.625, 0.875, 0.625, 0.875, 0.625, 1.0, 0.625, 0.6667, 0.625, 0.75, 0.625, 0.75, 0.625, 0.6667, 0.625, 0.75, 0.75, 0.75, 0.75, 0.75, 0.625, 0.75, 0.625, 0.875, 0.625, 0.75, 0.625, 0.75, 0.625, 0.875, 0.625, 0.5833, 0.625, 0.5, 0.625, 0.5, 0.625, 0.5833, 0.625, 0.375, 0.625, 0.25, 0.625, 0.25, 0.625, 0.375, 0.625, 0.08333, 0.625, 0.0, 0.625, 0.0, 0.625, 0.08333, 0.625, 1.0, 0.625, 0.875, 0.625, 0.875, 0.625, 1.0, 0.625, 0.5, 0.625, 0.375, 0.625, 0.375, 0.625, 0.5, 0.625, 0.5, 0.625, 0.375, 0.625, 0.375, 0.625, 0.5, 0.875, 0.5833, 0.875, 0.5, 0.875, 0.5, 0.875, 0.5833, 0.625, 0.08333, 0.625, 0.0, 0.625, 0.0, 0.625, 0.08333, 0.875, 0.5, 0.75, 0.5, 0.75, 0.5, 0.875, 0.5, 0.625, 0.375, 0.625, 0.25, 0.625, 0.25, 0.625, 0.375, 0.75, 0.5, 0.625, 0.5, 0.625, 0.5, 0.75, 0.5, 0.75, 0.6667, 0.875, 0.6667, 0.875, 0.75, 0.75, 0.75, 0.625, 0.6667, 0.75, 0.6667, 0.75, 0.75, 0.625, 0.75, 0.625, 0.5, 0.75, 0.5, 0.75, 0.5, 0.625, 0.5, 0.75, 0.5, 0.875, 0.5, 0.875, 0.5, 0.75, 0.5, 0.625, 0.5833, 0.625, 0.5, 0.625, 0.5, 0.625, 0.5833, 0.875, 0.6667, 0.875, 0.75, 0.875, 0.75, 0.875, 0.6667, 0.875, 0.5, 0.875, 0.5833, 0.875, 0.5833, 0.875, 0.5, 0.875, 0.5833, 0.875, 0.6667, 0.875, 0.6667, 0.875, 0.5833, 0.625, 0.75, 0.625, 0.6667, 0.625, 0.6667, 0.625, 0.75, 0.625, 0.6667, 0.625, 0.5833, 0.625, 0.5833, 0.625, 0.6667, 0.625, 0.5, 0.75, 0.5, 0.75, 0.5833, 0.625, 0.5833, 0.625, 0.5833, 0.75, 0.5833, 0.75, 0.6667, 0.625, 0.6667, 0.75, 0.5, 0.875, 0.5, 0.875, 0.5833, 0.75, 0.5833, 0.75, 0.5833, 0.875, 0.5833, 0.875, 0.6667, 0.75, 0.6667, 0.625, 0.25, 0.625, 0.1667, 0.625, 0.1667, 0.625, 0.25, 0.625, 0.1667, 0.625, 0.08333, 0.625, 0.08333, 0.625, 0.1667, 0.875, 0.75, 0.875, 0.6667, 0.875, 0.6667, 0.875, 0.75, 0.875, 0.6667, 0.875, 0.5833, 0.875, 0.5833, 0.875, 0.6667, 0.625, 0.25, 0.625, 0.1667, 0.625, 0.1667, 0.625, 0.25, 0.625, 0.1667, 0.625, 0.08333, 0.625, 0.08333, 0.625, 0.1667, 0.625, 0.75, 0.625, 0.6667, 0.625, 0.6667, 0.625, 0.75, 0.625, 0.6667, 0.625, 0.5833, 0.625, 0.5833, 0.625, 0.6667, 0.625, 0.5, 0.625, 0.5833, 0.625, 0.5833, 0.625, 0.5, 0.625, 0.5833, 0.625, 0.6667, 0.625, 0.6667, 0.625, 0.5833, 0.625, 0.75, 0.625, 0.6667, 0.625, 0.6667, 0.625, 0.75, 0.625, 0.6667, 0.625, 0.5833, 0.625, 0.5833, 0.625, 0.6667, 0.125, 0.5, 0.25, 0.5, 0.25, 0.5833, 0.125, 0.5833, 0.125, 0.5833, 0.25, 0.5833, 0.25, 0.6667, 0.125, 0.6667, 0.25, 0.5, 0.375, 0.5, 0.375, 0.5833, 0.25, 0.5833, 0.25, 0.5833, 0.375, 0.5833, 0.375, 0.6667, 0.25, 0.6667, 0.3929, 0.6012, 0.6071, 0.6012, 0.6071, 0.6012, 0.3929, 0.6012, 0.3929, 0.5655, 0.3929, 0.5179, 0.3929, 0.5179, 0.3929, 0.5655, 0.3928, 0.1845, 0.6072, 0.1845, 0.6072, 0.1845, 0.3928, 0.1845, 0.3928, 0.1488, 0.3928, 0.1012, 0.3928, 0.1012, 0.3928, 0.1488, 0.375, 0.1667, 0.625, 0.1667, 0.6072, 0.1845, 0.3928, 0.1845, 0.625, 0.1667, 0.625, 0.25, 0.6072, 0.2322, 0.6072, 0.1845, 0.625, 0.25, 0.375, 0.25, 0.3928, 0.2322, 0.6072, 0.2322, 0.375, 0.25, 0.375, 0.1667, 0.3928, 0.1845, 0.3928, 0.2322, 0.375, 0.0, 0.625, 0.0, 0.6072, 0.01784, 0.3928, 0.01784, 0.625, 0.0, 0.625, 0.08333, 0.6072, 0.06549, 0.6072, 0.01784, 0.625, 0.08333, 0.375, 0.08333, 0.3928, 0.06549, 0.6072, 0.06549, 0.375, 0.08333, 0.375, 0.0, 0.3928, 0.01784, 0.3928, 0.06549, 0.375, 0.08333, 0.625, 0.08333, 0.6072, 0.1012, 0.3928, 0.1012, 0.625, 0.08333, 0.625, 0.1667, 0.6072, 0.1488, 0.6072, 0.1012, 0.625, 0.1667, 0.375, 0.1667, 0.3928, 0.1488, 0.6072, 0.1488, 0.375, 0.1667, 0.375, 0.08333, 0.3928, 0.1012, 0.3928, 0.1488, 0.3928, 0.1845, 0.6072, 0.1845, 0.6072, 0.2322, 0.3928, 0.2322, 0.3928, 0.01784, 0.6072, 0.01784, 0.6072, 0.06549, 0.3928, 0.06549, 0.3928, 0.1012, 0.6072, 0.1012, 0.6072, 0.1488, 0.3928, 0.1488, 0.6072, 0.1012, 0.6072, 0.1488, 0.6072, 0.1488, 0.6072, 0.1012, 0.3928, 0.2322, 0.3928, 0.1845, 0.3928, 0.1845, 0.3928, 0.2322, 0.3928, 0.01784, 0.6072, 0.01784, 0.6072, 0.01784, 0.3928, 0.01784, 0.6072, 0.1488, 0.3928, 0.1488, 0.3928, 0.1488, 0.6072, 0.1488, 0.6072, 0.1845, 0.6072, 0.2322, 0.6072, 0.2322, 0.6072, 0.1845, 0.3928, 0.06549, 0.3928, 0.01784, 0.3928, 0.01784, 0.3928, 0.06549, 0.3928, 0.1012, 0.6072, 0.1012, 0.6072, 0.1012, 0.3928, 0.1012, 0.6072, 0.2322, 0.3928, 0.2322, 0.3928, 0.2322, 0.6072, 0.2322, 0.6072, 0.01784, 0.6072, 0.06549, 0.6072, 0.06549, 0.6072, 0.01784, 0.375, 0.6667, 0.625, 0.6667, 0.6071, 0.6845, 0.3929, 0.6845, 0.625, 0.6667, 0.625, 0.75, 0.6071, 0.7321, 0.6071, 0.6845, 0.625, 0.75, 0.375, 0.75, 0.3929, 0.7321, 0.6071, 0.7321, 0.375, 0.75, 0.375, 0.6667, 0.3929, 0.6845, 0.3929, 0.7321, 0.375, 0.5, 0.625, 0.5, 0.6071, 0.5179, 0.3929, 0.5179, 0.625, 0.5, 0.625, 0.5833, 0.6071, 0.5655, 0.6071, 0.5179, 0.625, 0.5833, 0.375, 0.5833, 0.3929, 0.5655, 0.6071, 0.5655, 0.375, 0.5833, 0.375, 0.5, 0.3929, 0.5179, 0.3929, 0.5655, 0.375, 0.5833, 0.625, 0.5833, 0.6071, 0.6012, 0.3929, 0.6012, 0.625, 0.5833, 0.625, 0.6667, 0.6071, 0.6488, 0.6071, 0.6012, 0.625, 0.6667, 0.375, 0.6667, 0.3929, 0.6488, 0.6071, 0.6488, 0.375, 0.6667, 0.375, 0.5833, 0.3929, 0.6012, 0.3929, 0.6488, 0.375, 0.375, 0.625, 0.375, 0.6027, 0.3921, 0.3973, 0.3921, 0.625, 0.375, 0.625, 0.5, 0.6027, 0.4829, 0.6027, 0.3921, 0.625, 0.5, 0.375, 0.5, 0.3973, 0.4829, 0.6027, 0.4829, 0.375, 0.5, 0.375, 0.375, 0.3973, 0.3921, 0.3973, 0.4829, 0.3973, 0.3921, 0.6027, 0.3921, 0.6027, 0.4829, 0.3973, 0.4829, 0.3973, 0.3921, 0.6027, 0.3921, 0.6027, 0.3921, 0.3973, 0.3921, 0.6027, 0.4829, 0.3973, 0.4829, 0.3973, 0.4829, 0.6027, 0.4829, 0.3973, 0.4829, 0.3973, 0.3921, 0.3973, 0.3921, 0.3973, 0.4829, 0.3929, 0.6845, 0.6071, 0.6845, 0.6071, 0.7321, 0.3929, 0.7321, 0.3929, 0.5179, 0.6071, 0.5179, 0.6071, 0.5655, 0.3929, 0.5655, 0.3929, 0.6012, 0.6071, 0.6012, 0.6071, 0.6488, 0.3929, 0.6488, 0.6071, 0.5179, 0.6071, 0.5655, 0.6071, 0.5655, 0.6071, 0.5179, 0.3929, 0.6488, 0.3929, 0.6012, 0.3929, 0.6012, 0.3929, 0.6488, 0.3929, 0.6845, 0.6071, 0.6845, 0.6071, 0.6845, 0.3929, 0.6845, 0.6071, 0.5655, 0.3929, 0.5655, 0.3929, 0.5655, 0.6071, 0.5655, 0.6071, 0.6012, 0.6071, 0.6488, 0.6071, 0.6488, 0.6071, 0.6012, 0.3929, 0.7321, 0.3929, 0.6845, 0.3929, 0.6845, 0.3929, 0.7321, 0.3929, 0.5179, 0.6071, 0.5179, 0.6071, 0.5179, 0.3929, 0.5179, 0.6071, 0.6488, 0.3929, 0.6488, 0.3929, 0.6488, 0.6071, 0.6488, 0.6071, 0.6845, 0.6071, 0.7321, 0.6071, 0.7321, 0.6071, 0.6845, 0.4055, 0.7714, 0.5945, 0.7714, 0.5945, 0.8536, 0.4055, 0.8536, 0.5945, 0.8536, 0.4055, 0.8536, 0.4055, 0.8536, 0.5945, 0.8536, 0.4055, 0.8536, 0.4055, 0.7714, 0.4055, 0.7714, 0.4055, 0.8536, 0.5945, 0.8536, 0.4055, 0.8536, 0.4055, 0.8536, 0.5945, 0.8536, 0.4055, 0.8536, 0.4055, 0.7714, 0.4055, 0.7714, 0.4055, 0.8536, 0.5945, 0.7714, 0.5945, 0.8536, 0.5945, 0.8536, 0.5945, 0.7714, 0.3977, 0.8575, 0.3977, 0.7675, 0.4055, 0.7714, 0.4055, 0.8536, 0.6023, 0.7675, 0.6023, 0.8575, 0.5945, 0.8536, 0.5945, 0.7714, 0.6023, 0.8575, 0.3977, 0.8575, 0.4055, 0.8536, 0.5945, 0.8536, 0.3977, 0.7675, 0.6023, 0.7675, 0.5945, 0.7714, 0.4055, 0.7714, 0.4055, 0.7714, 0.5945, 0.7714, 0.5945, 0.7714, 0.4055, 0.7714, 0.4055, 0.7714, 0.5945, 0.7714, 0.5945, 0.7714, 0.4055, 0.7714, 0.5945, 0.7714, 0.5945, 0.8536, 0.5945, 0.8536, 0.5945, 0.7714, 0.375, 0.25, 0.625, 0.25, 0.6115, 0.2693, 0.3885, 0.2693, 0.625, 0.25, 0.625, 0.375, 0.6115, 0.3557, 0.6115, 0.2693, 0.625, 0.375, 0.375, 0.375, 0.3885, 0.3557, 0.6115, 0.3557, 0.375, 0.375, 0.375, 0.25, 0.3885, 0.2693, 0.3885, 0.3557, 0.3885, 0.2693, 0.6115, 0.2693, 0.6115, 0.3557, 0.3885, 0.3557, 0.3885, 0.2693, 0.6115, 0.2693, 0.6115, 0.2693, 0.3885, 0.2693, 0.6115, 0.3557, 0.3885, 0.3557, 0.3885, 0.3557, 0.6115, 0.3557, 0.3885, 0.3557, 0.3885, 0.2693, 0.3885, 0.2693, 0.3885, 0.3557, 0.4055, 0.7714, 0.5945, 0.7714, 0.5945, 0.8536, 0.4055, 0.8536, 0.5945, 0.8536, 0.4055, 0.8536, 0.4055, 0.8536, 0.5945, 0.8536, 0.4055, 0.8536, 0.4055, 0.7714, 0.4055, 0.7714, 0.4055, 0.8536, 0.5945, 0.8536, 0.4055, 0.8536, 0.4055, 0.8536, 0.5945, 0.8536, 0.4055, 0.8536, 0.4055, 0.7714, 0.4055, 0.7714, 0.4055, 0.8536, 0.5945, 0.7714, 0.5945, 0.8536, 0.5945, 0.8536, 0.5945, 0.7714, 0.3977, 0.8575, 0.3977, 0.7675, 0.4055, 0.7714, 0.4055, 0.8536, 0.6023, 0.7675, 0.6023, 0.8575, 0.5945, 0.8536, 0.5945, 0.7714, 0.6023, 0.8575, 0.3977, 0.8575, 0.4055, 0.8536, 0.5945, 0.8536, 0.3977, 0.7675, 0.6023, 0.7675, 0.5945, 0.7714, 0.4055, 0.7714, 0.4055, 0.7714, 0.5945, 0.7714, 0.5945, 0.7714, 0.4055, 0.7714, 0.4055, 0.7714, 0.5945, 0.7714, 0.5945, 0.7714, 0.4055, 0.7714, 0.5945, 0.7714, 0.5945, 0.8536, 0.5945, 0.8536, 0.5945, 0.7714])
me_cube_002.materials.append(mat_wood_001)
me_cube_002.materials.append(mat_white_001)
me_cube_002.materials.append(mat_material_001)
me_cube_002.materials.append(mat_yellow_001)
me_cube_002.materials.append(mat_green_001)
me_cube_002.materials.append(mat_bodega_shop_002)
me_cube_002.materials.append(mat_bodega_roof_001)
me_cube_002.materials.append(mat_glass_001)
me_cube_002.materials.append(mat_bodega_shop_003)
me_cube_002.update()

# ---- objects
ob_flower_shop_012 = bpy.data.objects.new('Flower_Shop.012', me_cube_002)

# ---- transforms, parenting, visibility, modifiers, constraints
ob_flower_shop_012.location = (0.0, 0.0, 0.0)
_m = ob_flower_shop_012.modifiers.new('Bevel', 'BEVEL')
_m.width = 0.02
_m.width_pct = 0.02
_m.use_clamp_overlap = False

# ---- collection membership
col_collection.objects.link(ob_flower_shop_012)

# ---- scene / render settings (as saved in the file)
scene.frame_start = 1; scene.frame_end = 250; scene.frame_set(1)
scene.render.engine = 'BLENDER_EEVEE_NEXT'
scene.cycles.sampling_pattern = 'TABULATED_SOBOL'
scene.view_settings.view_transform = 'Filmic'
bpy.context.view_layer.update()

# ---- added for rendering (the .blend has no active camera and no usable light): camera, sun
cam_auto = bpy.data.cameras.new('AutoCamera')
cam_auto.lens = 50.0
cam_auto.sensor_width = 36.0
cam_auto.clip_end = 1000.0
ob_auto_camera = bpy.data.objects.new('AutoCamera', cam_auto)
scene.collection.objects.link(ob_auto_camera)
ob_auto_camera.location = (7.51565, -9.50867, 9.05892)
ob_auto_camera.rotation_euler = (1.09748, -7.21219e-08, 0.694738)
scene.camera = ob_auto_camera
light_auto_sun = bpy.data.lights.new('AutoSun', 'SUN')
light_auto_sun.energy = 3.0
light_auto_sun.angle = 0.0523599
ob_auto_sun = bpy.data.objects.new('AutoSun', light_auto_sun)
scene.collection.objects.link(ob_auto_sun)
ob_auto_sun.rotation_euler = (0.872665, 0.174533, 0.523599)
bpy.context.view_layer.update()
